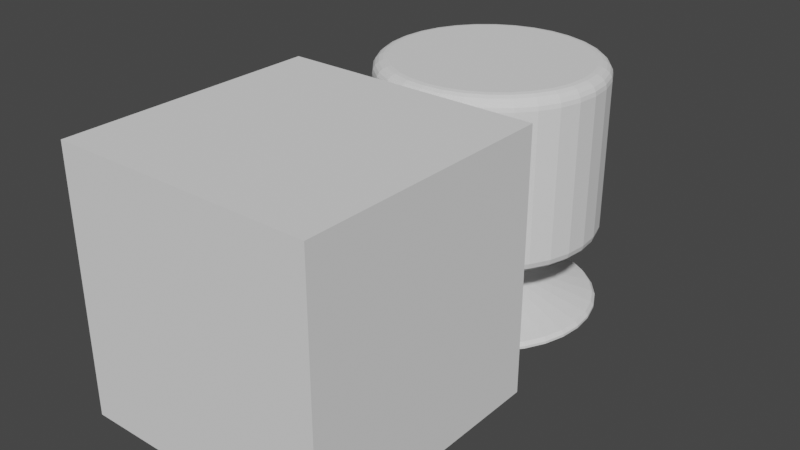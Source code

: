 # Source: cantina_stool_short.blend  (saved by Blender 3.6.11; exported with 4.5.12 LTS)
import bpy
from mathutils import Matrix  # noqa: F401  (used for matrix-valued properties, if any)

bpy.ops.wm.read_factory_settings(use_empty=True)
scene = bpy.context.scene
scene.name = 'Scene'

# ---- collections
col_collection = bpy.data.collections.new('Collection'); scene.collection.children.link(col_collection)

# ---- world
world_world = bpy.data.worlds.new('World'); scene.world = world_world
world_world.use_nodes = True; world_world.node_tree.nodes.clear()
_N = world_world.node_tree.nodes; _L = world_world.node_tree.links
n0 = _N.new('ShaderNodeOutputWorld'); n0.name = 'World Output'; n0.location = (300, 300)
n1 = _N.new('ShaderNodeBackground'); n1.name = 'Background'; n1.location = (10, 300)
n1.inputs[0].default_value = (0.05088, 0.05088, 0.05088, 1.0)
_L.new(n1.outputs[0], n0.inputs[0])
n0.is_active_output = True
world_world.color = (0.05088, 0.05088, 0.05088)
world_world.use_sun_shadow = False
world_world.sun_shadow_jitter_overblur = 0.0

# ---- meshes
me_cone_001 = bpy.data.meshes.new('Cone.001')
me_cone_001.from_pydata([(6.655e-10, 0.2025, -2.794e-09), (0.03951, 0.1986, -2.794e-09), (0.0775, 0.1871, -2.794e-09), (0.1125, 0.1684, -2.794e-09), (0.1432, 0.1432, -2.794e-09), (0.1684, 0.1125, -2.794e-09), (0.1871, 0.0775, -2.794e-09), (0.1986, 0.03951, -2.794e-09), (0.2025, -1.192e-07, -2.794e-09), (0.1986, -0.03951, -2.794e-09), (0.1871, -0.0775, -2.794e-09), (0.1684, -0.1125, -2.794e-09), (0.1432, -0.1432, -2.794e-09), (0.1125, -0.1684, -2.794e-09), (0.0775, -0.1871, -2.794e-09), (0.03951, -0.1986, -2.794e-09), (6.655e-10, -0.2025, -2.794e-09), (-0.03951, -0.1986, -2.794e-09), (-0.0775, -0.1871, -2.794e-09), (-0.1125, -0.1684, -2.794e-09), (-0.1432, -0.1432, -2.794e-09), (-0.1684, -0.1125, -2.794e-09), (-0.1871, -0.0775, -2.794e-09), (-0.1986, -0.03951, -2.794e-09), (-0.2025, -1.192e-07, -2.794e-09), (-0.1986, 0.03951, -2.794e-09), (-0.1871, 0.0775, -2.794e-09), (-0.1684, 0.1125, -2.794e-09), (-0.1432, 0.1432, -2.794e-09), (-0.1125, 0.1684, -2.794e-09), (-0.0775, 0.1871, -2.794e-09), (-0.03951, 0.1986, -2.794e-09), (6.389e-10, 0.2025, 0.004574), (6.102e-10, 0.1974, 0.01094), (0.0385, 0.1936, 0.01094), (0.03951, 0.1986, 0.004574), (0.07553, 0.1823, 0.01094), (0.0775, 0.1871, 0.004574), (0.1097, 0.1641, 0.01094), (0.1125, 0.1684, 0.004574), (0.1396, 0.1396, 0.01094), (0.1432, 0.1432, 0.004574), (0.1641, 0.1097, 0.01094), (0.1684, 0.1125, 0.004574), (0.1823, 0.07553, 0.01094), (0.1871, 0.0775, 0.004574), (0.1936, 0.0385, 0.01094), (0.1986, 0.03951, 0.004574), (0.1974, -1.192e-07, 0.01094), (0.2025, -1.192e-07, 0.004574), (0.1936, -0.0385, 0.01094), (0.1986, -0.03951, 0.004574), (0.1823, -0.07553, 0.01094), (0.1871, -0.0775, 0.004574), (0.1641, -0.1097, 0.01094), (0.1684, -0.1125, 0.004574), (0.1396, -0.1396, 0.01094), (0.1432, -0.1432, 0.004574), (0.1097, -0.1641, 0.01094), (0.1125, -0.1684, 0.004574), (0.07553, -0.1823, 0.01094), (0.0775, -0.1871, 0.004574), (0.0385, -0.1936, 0.01094), (0.03951, -0.1986, 0.004574), (6.102e-10, -0.1974, 0.01094), (6.389e-10, -0.2025, 0.004574), (-0.0385, -0.1936, 0.01094), (-0.03951, -0.1986, 0.004574), (-0.07553, -0.1823, 0.01094), (-0.0775, -0.1871, 0.004574), (-0.1097, -0.1641, 0.01094), (-0.1125, -0.1684, 0.004574), (-0.1396, -0.1396, 0.01094), (-0.1432, -0.1432, 0.004574), (-0.1641, -0.1097, 0.01094), (-0.1684, -0.1125, 0.004574), (-0.1823, -0.07553, 0.01094), (-0.1871, -0.0775, 0.004574), (-0.1936, -0.0385, 0.01094), (-0.1986, -0.03951, 0.004574), (-0.1974, -1.192e-07, 0.01094), (-0.2025, -1.192e-07, 0.004574), (-0.1936, 0.0385, 0.01094), (-0.1986, 0.03951, 0.004574), (-0.1823, 0.07553, 0.01094), (-0.1871, 0.0775, 0.004574), (-0.1641, 0.1097, 0.01094), (-0.1684, 0.1125, 0.004574), (-0.1396, 0.1396, 0.01094), (-0.1432, 0.1432, 0.004574), (-0.1097, 0.1641, 0.01094), (-0.1125, 0.1684, 0.004574), (-0.07553, 0.1823, 0.01094), (-0.0775, 0.1871, 0.004574), (-0.0385, 0.1936, 0.01094), (-0.03951, 0.1986, 0.004574), (-0.01255, 0.01879, 0.1407), (0.004408, -0.02216, 0.1407), (0.02087, 0.008646, 0.1407), (0.004408, 0.02216, 0.1407), (-0.02087, 0.008646, 0.1407), (0.01879, -0.01255, 0.1407), (0.01598, -0.01598, 0.1407), (-0.004408, -0.02216, 0.1407), (-0.008646, -0.02087, 0.1407), (0.02216, -0.004408, 0.1407), (0.02087, -0.008646, 0.1407), (-0.008646, 0.02087, 0.1407), (0.01255, 0.01879, 0.1407), (-0.02087, -0.008646, 0.1407), (-0.02216, -0.004408, 0.1407), (-0.004408, 0.02216, 0.1407), (6.344e-10, 0.02259, 0.1407), (6.344e-10, -0.02259, 0.1407), (-0.02259, -1.192e-07, 0.1407), (0.01598, 0.01598, 0.1407), (0.01879, 0.01255, 0.1407), (-0.02216, 0.004408, 0.1407), (0.008646, 0.02087, 0.1407), (0.01255, -0.01879, 0.1407), (-0.01255, -0.01879, 0.1407), (-0.01598, -0.01598, 0.1407), (0.02216, 0.004408, 0.1407), (-0.01879, -0.01255, 0.1407), (-0.01598, 0.01598, 0.1407), (-0.01879, 0.01255, 0.1407), (0.02259, -1.192e-07, 0.1407), (0.008646, -0.02087, 0.1407), (0.008646, -0.02087, 0.07986), (0.01564, -0.03777, 0.05725), (0.0107, -0.02582, 0.06597), (0.02259, -1.192e-07, 0.07986), (0.04088, -1.192e-07, 0.05725), (0.02795, -1.192e-07, 0.06597), (-0.03399, 0.02271, 0.05725), (-0.01879, 0.01255, 0.07986), (-0.02324, 0.01553, 0.06597), (-0.01598, 0.01598, 0.07986), (-0.02891, 0.02891, 0.05725), (-0.01976, 0.01976, 0.06597), (-0.01879, -0.01255, 0.07986), (-0.03399, -0.02271, 0.05725), (-0.02324, -0.01553, 0.06597), (0.04009, 0.007975, 0.05725), (0.02216, 0.004408, 0.07986), (0.02741, 0.005452, 0.06597), (-0.01598, -0.01598, 0.07986), (-0.02891, -0.02891, 0.05725), (-0.01976, -0.01976, 0.06597), (-0.02271, -0.03399, 0.05725), (-0.01255, -0.01879, 0.07986), (-0.01553, -0.02324, 0.06597), (0.02271, -0.03399, 0.05725), (0.01255, -0.01879, 0.07986), (0.01553, -0.02324, 0.06597), (0.01564, 0.03777, 0.05725), (0.008646, 0.02087, 0.07986), (0.0107, 0.02582, 0.06597), (-0.04009, 0.007975, 0.05725), (-0.02216, 0.004408, 0.07986), (-0.02741, 0.005452, 0.06597), (0.03399, 0.02271, 0.05725), (0.01879, 0.01255, 0.07986), (0.02324, 0.01553, 0.06597), (0.01598, 0.01598, 0.07986), (0.02891, 0.02891, 0.05725), (0.01976, 0.01976, 0.06597), (-0.02259, -1.192e-07, 0.07986), (-0.04088, -1.192e-07, 0.05725), (-0.02795, -1.192e-07, 0.06597), (6.344e-10, -0.02259, 0.07986), (6.344e-10, -0.04088, 0.05725), (6.344e-10, -0.02795, 0.06597), (6.344e-10, 0.02259, 0.07986), (6.344e-10, 0.04088, 0.05725), (6.344e-10, 0.02795, 0.06597), (-0.007975, 0.04009, 0.05725), (-0.004408, 0.02216, 0.07986), (-0.005453, 0.02741, 0.06597), (-0.02216, -0.004408, 0.07986), (-0.04009, -0.007975, 0.05725), (-0.02741, -0.005453, 0.06597), (-0.03777, -0.01564, 0.05725), (-0.02087, -0.008646, 0.07986), (-0.02582, -0.0107, 0.06597), (0.01255, 0.01879, 0.07986), (0.02271, 0.03399, 0.05725), (0.01553, 0.02324, 0.06597), (-0.01564, 0.03777, 0.05725), (-0.008646, 0.02087, 0.07986), (-0.0107, 0.02582, 0.06597), (0.02087, -0.008646, 0.07986), (0.03777, -0.01564, 0.05725), (0.02582, -0.0107, 0.06597), (0.04009, -0.007975, 0.05725), (0.02216, -0.004408, 0.07986), (0.02741, -0.005453, 0.06597), (-0.01564, -0.03777, 0.05725), (-0.008646, -0.02087, 0.07986), (-0.0107, -0.02582, 0.06597), (-0.004408, -0.02216, 0.07986), (-0.007975, -0.04009, 0.05725), (-0.005453, -0.02741, 0.06597), (0.01598, -0.01598, 0.07986), (0.02891, -0.02891, 0.05725), (0.01976, -0.01976, 0.06597), (0.03399, -0.02271, 0.05725), (0.01879, -0.01255, 0.07986), (0.02324, -0.01553, 0.06597), (-0.02087, 0.008646, 0.07986), (-0.03777, 0.01564, 0.05725), (-0.02582, 0.0107, 0.06597), (0.004408, 0.02216, 0.07986), (0.007975, 0.04009, 0.05725), (0.005453, 0.02741, 0.06597), (0.02087, 0.008646, 0.07986), (0.03777, 0.01564, 0.05725), (0.02582, 0.0107, 0.06597), (0.004408, -0.02216, 0.07986), (0.007975, -0.04009, 0.05725), (0.005453, -0.02741, 0.06597), (-0.02271, 0.03399, 0.05725), (-0.01255, 0.01879, 0.07986), (-0.01553, 0.02324, 0.06597), (-0.09669, 0.1447, 0.4492), (-0.111, 0.1661, 0.4255), (-0.1011, 0.1513, 0.448), (-0.1051, 0.1573, 0.4446), (-0.1083, 0.1621, 0.4394), (-0.1103, 0.1651, 0.4328), (0.03395, -0.1707, 0.4492), (0.03898, -0.196, 0.4255), (0.03551, -0.1785, 0.448), (0.03691, -0.1856, 0.4446), (0.03802, -0.1912, 0.4394), (0.03874, -0.1947, 0.4328), (0.1608, 0.0666, 0.4492), (0.1846, 0.07647, 0.4255), (0.1682, 0.06965, 0.448), (0.1748, 0.0724, 0.4446), (0.1801, 0.07459, 0.4394), (0.1834, 0.07599, 0.4328), (0.03395, 0.1707, 0.4492), (0.03898, 0.196, 0.4255), (0.03551, 0.1785, 0.448), (0.03691, 0.1856, 0.4446), (0.03802, 0.1912, 0.4394), (0.03874, 0.1947, 0.4328), (-0.1846, 0.07647, 0.4255), (-0.1608, 0.0666, 0.4492), (-0.1834, 0.07599, 0.4328), (-0.1801, 0.07459, 0.4394), (-0.1748, 0.0724, 0.4446), (-0.1682, 0.06965, 0.448), (0.1447, -0.09669, 0.4492), (0.1661, -0.111, 0.4255), (0.1513, -0.1011, 0.448), (0.1573, -0.1051, 0.4446), (0.1621, -0.1083, 0.4394), (0.1651, -0.1103, 0.4328), (0.1413, -0.1413, 0.4255), (0.1231, -0.1231, 0.4492), (0.1404, -0.1404, 0.4328), (0.1378, -0.1378, 0.4394), (0.1338, -0.1338, 0.4446), (0.1287, -0.1287, 0.448), (-0.03395, -0.1707, 0.4492), (-0.03898, -0.196, 0.4255), (-0.03551, -0.1785, 0.448), (-0.03691, -0.1856, 0.4446), (-0.03802, -0.1912, 0.4394), (-0.03874, -0.1947, 0.4328), (-0.07647, -0.1846, 0.4255), (-0.0666, -0.1608, 0.4492), (-0.07599, -0.1835, 0.4328), (-0.07459, -0.1801, 0.4394), (-0.0724, -0.1748, 0.4446), (-0.06965, -0.1682, 0.448), (0.1707, -0.03395, 0.4492), (0.196, -0.03898, 0.4255), (0.1785, -0.03551, 0.448), (0.1856, -0.03691, 0.4446), (0.1912, -0.03802, 0.4394), (0.1947, -0.03874, 0.4328), (0.1846, -0.07647, 0.4255), (0.1608, -0.0666, 0.4492), (0.1834, -0.07599, 0.4328), (0.1801, -0.07459, 0.4394), (0.1748, -0.0724, 0.4446), (0.1682, -0.06965, 0.448), (-0.07647, 0.1846, 0.4255), (-0.0666, 0.1608, 0.4492), (-0.07599, 0.1834, 0.4328), (-0.07459, 0.1801, 0.4394), (-0.0724, 0.1748, 0.4446), (-0.06965, 0.1682, 0.448), (0.111, 0.1661, 0.4255), (0.09669, 0.1447, 0.4492), (0.1103, 0.1651, 0.4328), (0.1083, 0.1621, 0.4394), (0.1051, 0.1573, 0.4446), (0.1011, 0.1513, 0.448), (-0.1608, -0.0666, 0.4492), (-0.1846, -0.07647, 0.4255), (-0.1682, -0.06965, 0.448), (-0.1748, -0.0724, 0.4446), (-0.1801, -0.07459, 0.4394), (-0.1834, -0.07599, 0.4328), (-0.196, -0.03898, 0.4255), (-0.1707, -0.03395, 0.4492), (-0.1947, -0.03874, 0.4328), (-0.1912, -0.03802, 0.4394), (-0.1856, -0.03691, 0.4446), (-0.1785, -0.03551, 0.448), (-0.03395, 0.1707, 0.4492), (-0.03898, 0.196, 0.4255), (-0.03551, 0.1785, 0.448), (-0.03691, 0.1856, 0.4446), (-0.03802, 0.1912, 0.4394), (-0.03874, 0.1947, 0.4328), (1.28e-09, 0.1998, 0.4255), (1.365e-09, 0.174, 0.4492), (1.282e-09, 0.1986, 0.4328), (1.294e-09, 0.1949, 0.4394), (1.317e-09, 0.1892, 0.4446), (1.329e-09, 0.182, 0.448), (1.28e-09, -0.1998, 0.4255), (1.365e-09, -0.174, 0.4492), (1.282e-09, -0.1986, 0.4328), (1.294e-09, -0.1949, 0.4394), (1.317e-09, -0.1892, 0.4446), (1.329e-09, -0.182, 0.448), (-0.1998, -1.192e-07, 0.4255), (-0.174, -1.192e-07, 0.4492), (-0.1986, -1.192e-07, 0.4328), (-0.1949, -1.192e-07, 0.4394), (-0.1892, -1.192e-07, 0.4446), (-0.182, -1.192e-07, 0.448), (0.1231, 0.1231, 0.4492), (0.1413, 0.1413, 0.4255), (0.1287, 0.1287, 0.448), (0.1338, 0.1338, 0.4446), (0.1378, 0.1378, 0.4394), (0.1404, 0.1404, 0.4328), (0.1447, 0.09669, 0.4492), (0.1661, 0.111, 0.4255), (0.1513, 0.1011, 0.448), (0.1573, 0.1051, 0.4446), (0.1621, 0.1083, 0.4394), (0.1651, 0.1103, 0.4328), (-0.1707, 0.03395, 0.4492), (-0.196, 0.03898, 0.4255), (-0.1785, 0.03551, 0.448), (-0.1856, 0.03691, 0.4446), (-0.1912, 0.03802, 0.4394), (-0.1947, 0.03874, 0.4328), (0.07647, 0.1846, 0.4255), (0.0666, 0.1608, 0.4492), (0.07599, 0.1834, 0.4328), (0.07459, 0.1801, 0.4394), (0.0724, 0.1748, 0.4446), (0.06965, 0.1682, 0.448), (0.111, -0.1661, 0.4255), (0.09669, -0.1447, 0.4492), (0.1103, -0.1651, 0.4328), (0.1083, -0.1621, 0.4394), (0.1051, -0.1573, 0.4446), (0.1011, -0.1513, 0.448), (-0.09669, -0.1447, 0.4492), (-0.111, -0.1661, 0.4255), (-0.1011, -0.1513, 0.448), (-0.1051, -0.1573, 0.4446), (-0.1083, -0.1621, 0.4394), (-0.1103, -0.1651, 0.4328), (-0.1231, -0.1231, 0.4492), (-0.1413, -0.1413, 0.4255), (-0.1287, -0.1287, 0.448), (-0.1338, -0.1338, 0.4446), (-0.1378, -0.1378, 0.4394), (-0.1404, -0.1404, 0.4328), (0.1707, 0.03395, 0.4492), (0.196, 0.03898, 0.4255), (0.1785, 0.03551, 0.448), (0.1856, 0.03691, 0.4446), (0.1912, 0.03802, 0.4394), (0.1947, 0.03874, 0.4328), (-0.1447, -0.09669, 0.4492), (-0.1661, -0.111, 0.4255), (-0.1513, -0.1011, 0.448), (-0.1573, -0.1051, 0.4446), (-0.1621, -0.1083, 0.4394), (-0.1651, -0.1103, 0.4328), (-0.1413, 0.1413, 0.4255), (-0.1231, 0.1231, 0.4492), (-0.1404, 0.1404, 0.4328), (-0.1378, 0.1378, 0.4394), (-0.1338, 0.1338, 0.4446), (-0.1287, 0.1287, 0.448), (-0.1447, 0.09669, 0.4492), (-0.1661, 0.111, 0.4255), (-0.1513, 0.1011, 0.448), (-0.1573, 0.1051, 0.4446), (-0.1621, 0.1083, 0.4394), (-0.1651, 0.1103, 0.4328), (0.1998, -1.192e-07, 0.4255), (0.174, -1.192e-07, 0.4492), (0.1986, -1.192e-07, 0.4328), (0.1949, -1.192e-07, 0.4394), (0.1892, -1.192e-07, 0.4446), (0.182, -1.192e-07, 0.448), (0.0666, -0.1608, 0.4492), (0.07647, -0.1846, 0.4255), (0.06965, -0.1682, 0.448), (0.0724, -0.1748, 0.4446), (0.07459, -0.1801, 0.4394), (0.07599, -0.1835, 0.4328), (-0.111, 0.1661, 0.1608), (-0.09882, 0.1479, 0.1407), (-0.1094, 0.1637, 0.1508), (-0.1049, 0.157, 0.1434), (0.03898, -0.196, 0.1608), (0.0347, -0.1744, 0.1407), (0.03841, -0.1931, 0.1508), (0.03684, -0.1852, 0.1434), (0.1846, 0.07647, 0.1608), (0.1643, 0.06807, 0.1407), (0.1819, 0.07534, 0.1508), (0.1745, 0.07227, 0.1434), (0.03898, 0.196, 0.1608), (0.0347, 0.1744, 0.1407), (0.03841, 0.1931, 0.1508), (0.03684, 0.1852, 0.1434), (-0.1643, 0.06807, 0.1407), (-0.1846, 0.07647, 0.1608), (-0.1745, 0.07227, 0.1434), (-0.1819, 0.07534, 0.1508), (0.1661, -0.111, 0.1608), (0.1479, -0.09882, 0.1407), (0.1637, -0.1094, 0.1508), (0.157, -0.1049, 0.1434), (0.1258, -0.1258, 0.1407), (0.1413, -0.1413, 0.1608), (0.1335, -0.1335, 0.1434), (0.1392, -0.1392, 0.1508), (-0.03898, -0.196, 0.1608), (-0.0347, -0.1744, 0.1407), (-0.03841, -0.1931, 0.1508), (-0.03684, -0.1852, 0.1434), (-0.06807, -0.1643, 0.1407), (-0.07647, -0.1846, 0.1608), (-0.07227, -0.1745, 0.1434), (-0.07534, -0.1819, 0.1508), (0.196, -0.03898, 0.1608), (0.1744, -0.0347, 0.1407), (0.1931, -0.03841, 0.1508), (0.1852, -0.03684, 0.1434), (0.1643, -0.06807, 0.1407), (0.1846, -0.07647, 0.1608), (0.1745, -0.07227, 0.1434), (0.1819, -0.07534, 0.1508), (-0.06807, 0.1643, 0.1407), (-0.07647, 0.1846, 0.1608), (-0.07227, 0.1745, 0.1434), (-0.07534, 0.1819, 0.1508), (0.09882, 0.1479, 0.1407), (0.111, 0.1661, 0.1608), (0.1049, 0.157, 0.1434), (0.1094, 0.1637, 0.1508), (-0.1846, -0.07647, 0.1608), (-0.1643, -0.06807, 0.1407), (-0.1819, -0.07534, 0.1508), (-0.1745, -0.07227, 0.1434), (-0.1744, -0.0347, 0.1407), (-0.196, -0.03898, 0.1608), (-0.1852, -0.03684, 0.1434), (-0.1931, -0.03841, 0.1508), (-0.03898, 0.196, 0.1608), (-0.0347, 0.1744, 0.1407), (-0.03841, 0.1931, 0.1508), (-0.03684, 0.1852, 0.1434), (1.2e-09, 0.1779, 0.1407), (1.28e-09, 0.1998, 0.1608), (1.235e-09, 0.1888, 0.1434), (1.27e-09, 0.1969, 0.1508), (1.2e-09, -0.1779, 0.1407), (1.28e-09, -0.1998, 0.1608), (1.235e-09, -0.1888, 0.1434), (1.27e-09, -0.1969, 0.1508), (-0.1779, -1.192e-07, 0.1407), (-0.1998, -1.192e-07, 0.1608), (-0.1888, -1.192e-07, 0.1434), (-0.1969, -1.192e-07, 0.1508), (0.1413, 0.1413, 0.1608), (0.1258, 0.1258, 0.1407), (0.1392, 0.1392, 0.1508), (0.1335, 0.1335, 0.1434), (0.1661, 0.111, 0.1608), (0.1479, 0.09882, 0.1407), (0.1637, 0.1094, 0.1508), (0.157, 0.1049, 0.1434), (-0.196, 0.03898, 0.1608), (-0.1744, 0.0347, 0.1407), (-0.1931, 0.03841, 0.1508), (-0.1852, 0.03684, 0.1434), (0.06807, 0.1643, 0.1407), (0.07647, 0.1846, 0.1608), (0.07227, 0.1745, 0.1434), (0.07534, 0.1819, 0.1508), (0.09882, -0.1479, 0.1407), (0.111, -0.1661, 0.1608), (0.1049, -0.157, 0.1434), (0.1094, -0.1637, 0.1508), (-0.111, -0.1661, 0.1608), (-0.09882, -0.1479, 0.1407), (-0.1094, -0.1637, 0.1508), (-0.1049, -0.157, 0.1434), (-0.1413, -0.1413, 0.1608), (-0.1258, -0.1258, 0.1407), (-0.1392, -0.1392, 0.1508), (-0.1335, -0.1335, 0.1434), (0.196, 0.03898, 0.1608), (0.1744, 0.0347, 0.1407), (0.1931, 0.03841, 0.1508), (0.1852, 0.03684, 0.1434), (-0.1661, -0.111, 0.1608), (-0.1479, -0.09882, 0.1407), (-0.1637, -0.1094, 0.1508), (-0.157, -0.1049, 0.1434), (-0.1258, 0.1258, 0.1407), (-0.1413, 0.1413, 0.1608), (-0.1335, 0.1335, 0.1434), (-0.1392, 0.1392, 0.1508), (-0.1661, 0.111, 0.1608), (-0.1479, 0.09882, 0.1407), (-0.1637, 0.1094, 0.1508), (-0.157, 0.1049, 0.1434), (0.1779, -1.192e-07, 0.1407), (0.1998, -1.192e-07, 0.1608), (0.1888, -1.192e-07, 0.1434), (0.1969, -1.192e-07, 0.1508), (0.07647, -0.1846, 0.1608), (0.06807, -0.1643, 0.1407), (0.07534, -0.1819, 0.1508), (0.07227, -0.1745, 0.1434)], [], [(176, 94, 92, 188), (35, 37, 2, 1), (37, 39, 3, 2), (39, 41, 4, 3), (41, 43, 5, 4), (43, 45, 6, 5), (45, 47, 7, 6), (47, 49, 8, 7), (49, 51, 9, 8), (51, 53, 10, 9), (53, 55, 11, 10), (55, 57, 12, 11), (57, 59, 13, 12), (59, 61, 14, 13), (61, 63, 15, 14), (63, 65, 16, 15), (65, 67, 17, 16), (67, 69, 18, 17), (69, 71, 19, 18), (71, 73, 20, 19), (73, 75, 21, 20), (75, 77, 22, 21), (77, 79, 23, 22), (79, 81, 24, 23), (81, 83, 25, 24), (83, 85, 26, 25), (85, 87, 27, 26), (87, 89, 28, 27), (89, 91, 29, 28), (91, 93, 30, 29), (170, 218, 97, 113), (93, 95, 31, 30), (95, 32, 0, 31), (31, 0, 1, 2, 3, 4, 5, 6, 7, 8, 9, 10, 11, 12, 13, 14, 15, 16, 17, 18, 19, 20, 21, 22, 23, 24, 25, 26, 27, 28, 29, 30), (179, 183, 109, 110), (156, 212, 99, 118), (189, 222, 96, 107), (197, 68, 66, 201), (200, 170, 113, 103), (167, 179, 110, 114), (164, 185, 108, 115), (177, 189, 107, 111), (192, 52, 50, 194), (198, 200, 103, 104), (216, 44, 42, 161), (165, 40, 38, 186), (203, 207, 101, 102), (152, 58, 56, 204), (159, 167, 114, 117), (162, 164, 115, 116), (209, 159, 117, 100), (153, 203, 102, 119), (150, 198, 104, 120), (138, 88, 86, 134), (146, 150, 120, 121), (131, 144, 122, 126), (182, 76, 74, 141), (221, 90, 88, 138), (194, 50, 48, 132), (174, 33, 94, 176), (129, 60, 58, 152), (183, 140, 123, 109), (222, 137, 124, 96), (195, 131, 126, 105), (33, 34, 35, 32), (34, 36, 37, 35), (36, 38, 39, 37), (38, 40, 41, 39), (40, 42, 43, 41), (42, 44, 45, 43), (44, 46, 47, 45), (46, 48, 49, 47), (48, 50, 51, 49), (50, 52, 53, 51), (52, 54, 55, 53), (54, 56, 57, 55), (56, 58, 59, 57), (58, 60, 61, 59), (60, 62, 63, 61), (62, 64, 65, 63), (64, 66, 67, 65), (66, 68, 69, 67), (68, 70, 71, 69), (70, 72, 73, 71), (72, 74, 75, 73), (74, 76, 77, 75), (76, 78, 79, 77), (78, 80, 81, 79), (80, 82, 83, 81), (82, 84, 85, 83), (84, 86, 87, 85), (86, 88, 89, 87), (88, 90, 91, 89), (90, 92, 93, 91), (92, 94, 95, 93), (94, 33, 32, 95), (32, 35, 1, 0), (180, 78, 76, 182), (215, 162, 116, 98), (149, 70, 68, 197), (212, 173, 112, 99), (219, 62, 60, 129), (168, 80, 78, 180), (213, 34, 33, 174), (191, 195, 105, 106), (206, 54, 52, 192), (158, 82, 80, 168), (161, 42, 40, 165), (210, 84, 82, 158), (201, 66, 64, 171), (207, 191, 106, 101), (135, 209, 100, 125), (188, 92, 90, 221), (141, 74, 72, 147), (173, 177, 111, 112), (143, 46, 44, 216), (140, 146, 121, 123), (144, 215, 98, 122), (186, 38, 36, 155), (185, 156, 118, 108), (137, 135, 125, 124), (134, 86, 84, 210), (204, 56, 54, 206), (132, 48, 46, 143), (147, 72, 70, 149), (128, 153, 119, 127), (171, 64, 62, 219), (155, 36, 34, 213), (192, 194, 196, 193), (193, 196, 195, 191), (204, 206, 208, 205), (205, 208, 207, 203), (144, 131, 133, 145), (145, 133, 132, 143), (138, 134, 136, 139), (139, 136, 135, 137), (150, 146, 148, 151), (151, 148, 147, 149), (177, 173, 175, 178), (178, 175, 174, 176), (180, 182, 184, 181), (181, 184, 183, 179), (156, 185, 187, 157), (157, 187, 186, 155), (189, 177, 178, 190), (190, 178, 176, 188), (198, 150, 151, 199), (199, 151, 149, 197), (159, 209, 211, 160), (160, 211, 210, 158), (162, 215, 217, 163), (163, 217, 216, 161), (215, 144, 145, 217), (217, 145, 143, 216), (153, 128, 130, 154), (154, 130, 129, 152), (179, 167, 169, 181), (181, 169, 168, 180), (191, 207, 208, 193), (193, 208, 206, 192), (167, 159, 160, 169), (169, 160, 158, 168), (173, 212, 214, 175), (175, 214, 213, 174), (212, 156, 157, 214), (214, 157, 155, 213), (203, 153, 154, 205), (205, 154, 152, 204), (209, 135, 136, 211), (211, 136, 134, 210), (219, 129, 130, 220), (220, 130, 128, 218), (194, 132, 133, 196), (196, 133, 131, 195), (218, 170, 172, 220), (220, 172, 171, 219), (188, 221, 223, 190), (190, 223, 222, 189), (165, 186, 187, 166), (166, 187, 185, 164), (164, 162, 163, 166), (166, 163, 161, 165), (146, 140, 142, 148), (148, 142, 141, 147), (137, 222, 223, 139), (139, 223, 221, 138), (182, 141, 142, 184), (184, 142, 140, 183), (170, 200, 202, 172), (172, 202, 201, 171), (197, 201, 202, 199), (199, 202, 200, 198), (218, 128, 127, 97), (485, 420, 231, 326), (500, 489, 332, 351), (492, 465, 296, 339), (436, 457, 284, 255), (452, 537, 404, 279), (444, 485, 326, 267), (98, 116, 497, 425), (105, 126, 536, 453), (473, 468, 303, 308), (505, 428, 243, 356), (103, 113, 484, 445), (449, 444, 267, 272), (461, 416, 225, 290), (101, 106, 456, 437), (96, 124, 528, 417), (433, 500, 351, 248), (109, 123, 525, 469), (540, 509, 362, 411), (441, 436, 255, 260), (529, 532, 399, 392), (520, 424, 237, 381), (457, 452, 279, 284), (468, 524, 387, 303), (516, 512, 369, 375), (97, 127, 541, 421), (524, 516, 375, 387), (496, 492, 339, 345), (465, 505, 356, 296), (481, 476, 315, 320), (537, 520, 381, 404), (99, 112, 480, 429), (112, 111, 477, 480), (126, 122, 521, 536), (125, 100, 432, 533), (424, 496, 345, 237), (117, 114, 488, 501), (115, 108, 464, 493), (102, 101, 437, 440), (104, 103, 445, 448), (118, 99, 429, 504), (111, 107, 460, 477), (489, 473, 308, 332), (532, 433, 248, 399), (106, 105, 453, 456), (120, 104, 448, 513), (512, 449, 272, 369), (113, 97, 421, 484), (119, 102, 440, 508), (107, 96, 417, 460), (100, 117, 501, 432), (114, 110, 472, 488), (127, 119, 508, 541), (509, 441, 260, 362), (124, 125, 533, 528), (428, 481, 320, 243), (476, 461, 290, 315), (110, 109, 469, 472), (121, 120, 513, 517), (122, 98, 425, 521), (123, 121, 517, 525), (116, 115, 493, 497), (108, 118, 504, 464), (420, 540, 411, 231), (273, 368, 370, 277), (277, 370, 371, 276), (276, 371, 372, 275), (275, 372, 373, 274), (274, 373, 369, 272), (393, 224, 226, 397), (397, 226, 227, 396), (396, 227, 228, 395), (395, 228, 229, 394), (394, 229, 225, 392), (249, 398, 400, 253), (253, 400, 401, 252), (252, 401, 402, 251), (251, 402, 403, 250), (250, 403, 399, 248), (285, 254, 256, 289), (289, 256, 257, 288), (288, 257, 258, 287), (287, 258, 259, 286), (286, 259, 255, 284), (279, 404, 406, 283), (283, 406, 407, 282), (282, 407, 408, 281), (281, 408, 409, 280), (280, 409, 405, 278), (363, 410, 412, 367), (367, 412, 413, 366), (366, 413, 414, 365), (365, 414, 415, 364), (364, 415, 411, 362), (368, 374, 376, 370), (370, 376, 377, 371), (371, 377, 378, 372), (372, 378, 379, 373), (373, 379, 375, 369), (339, 296, 298, 343), (343, 298, 299, 342), (342, 299, 300, 341), (341, 300, 301, 340), (340, 301, 297, 338), (374, 386, 388, 376), (376, 388, 389, 377), (377, 389, 390, 378), (378, 390, 391, 379), (379, 391, 387, 375), (231, 411, 415, 235), (235, 415, 414, 234), (234, 414, 413, 233), (233, 413, 412, 232), (232, 412, 410, 230), (291, 314, 316, 295), (295, 316, 317, 294), (294, 317, 318, 293), (293, 318, 319, 292), (292, 319, 315, 290), (261, 363, 367, 265), (265, 367, 366, 264), (264, 366, 365, 263), (263, 365, 364, 262), (262, 364, 362, 260), (284, 279, 283, 286), (286, 283, 282, 287), (287, 282, 281, 288), (288, 281, 280, 289), (289, 280, 278, 285), (321, 242, 244, 325), (325, 244, 245, 324), (324, 245, 246, 323), (323, 246, 247, 322), (322, 247, 243, 320), (327, 266, 268, 331), (331, 268, 269, 330), (330, 269, 270, 329), (329, 270, 271, 328), (328, 271, 267, 326), (290, 225, 229, 292), (292, 229, 228, 293), (293, 228, 227, 294), (294, 227, 226, 295), (295, 226, 224, 291), (338, 344, 346, 340), (340, 346, 347, 341), (341, 347, 348, 342), (342, 348, 349, 343), (343, 349, 345, 339), (344, 236, 238, 346), (346, 238, 239, 347), (347, 239, 240, 348), (348, 240, 241, 349), (349, 241, 237, 345), (357, 297, 301, 361), (361, 301, 300, 360), (360, 300, 299, 359), (359, 299, 298, 358), (358, 298, 296, 356), (230, 327, 331, 232), (232, 331, 330, 233), (233, 330, 329, 234), (234, 329, 328, 235), (235, 328, 326, 231), (333, 350, 352, 337), (337, 352, 353, 336), (336, 353, 354, 335), (335, 354, 355, 334), (334, 355, 351, 332), (309, 333, 337, 313), (313, 337, 336, 312), (312, 336, 335, 311), (311, 335, 334, 310), (310, 334, 332, 308), (242, 357, 361, 244), (244, 361, 360, 245), (245, 360, 359, 246), (246, 359, 358, 247), (247, 358, 356, 243), (314, 321, 325, 316), (316, 325, 324, 317), (317, 324, 323, 318), (318, 323, 322, 319), (319, 322, 320, 315), (350, 249, 253, 352), (352, 253, 252, 353), (353, 252, 251, 354), (354, 251, 250, 355), (355, 250, 248, 351), (236, 380, 382, 238), (238, 382, 383, 239), (239, 383, 384, 240), (240, 384, 385, 241), (241, 385, 381, 237), (303, 387, 391, 307), (307, 391, 390, 306), (306, 390, 389, 305), (305, 389, 388, 304), (304, 388, 386, 302), (272, 267, 271, 274), (274, 271, 270, 275), (275, 270, 269, 276), (276, 269, 268, 277), (277, 268, 266, 273), (260, 255, 259, 262), (262, 259, 258, 263), (263, 258, 257, 264), (264, 257, 256, 265), (265, 256, 254, 261), (308, 303, 307, 310), (310, 307, 306, 311), (311, 306, 305, 312), (312, 305, 304, 313), (313, 304, 302, 309), (380, 405, 409, 382), (382, 409, 408, 383), (383, 408, 407, 384), (384, 407, 406, 385), (385, 406, 404, 381), (392, 399, 403, 394), (394, 403, 402, 395), (395, 402, 401, 396), (396, 401, 400, 397), (397, 400, 398, 393), (273, 266, 327, 230, 410, 363, 261, 254, 285, 278, 405, 380, 236, 344, 338, 297, 357, 242, 321, 314, 291, 224, 393, 398, 249, 350, 333, 309, 302, 386, 374, 368), (449, 512, 514, 451), (451, 514, 515, 450), (450, 515, 513, 448), (529, 416, 418, 531), (531, 418, 419, 530), (530, 419, 417, 528), (433, 532, 534, 435), (435, 534, 535, 434), (434, 535, 533, 432), (457, 436, 438, 459), (459, 438, 439, 458), (458, 439, 437, 456), (453, 536, 538, 455), (455, 538, 539, 454), (454, 539, 537, 452), (509, 540, 542, 511), (511, 542, 543, 510), (510, 543, 541, 508), (512, 516, 518, 514), (514, 518, 519, 515), (515, 519, 517, 513), (493, 464, 466, 495), (495, 466, 467, 494), (494, 467, 465, 492), (516, 524, 526, 518), (518, 526, 527, 519), (519, 527, 525, 517), (421, 541, 543, 423), (423, 543, 542, 422), (422, 542, 540, 420), (461, 476, 478, 463), (463, 478, 479, 462), (462, 479, 477, 460), (441, 509, 511, 443), (443, 511, 510, 442), (442, 510, 508, 440), (456, 453, 455, 458), (458, 455, 454, 459), (459, 454, 452, 457), (481, 428, 430, 483), (483, 430, 431, 482), (482, 431, 429, 480), (485, 444, 446, 487), (487, 446, 447, 486), (486, 447, 445, 484), (460, 417, 419, 462), (462, 419, 418, 463), (463, 418, 416, 461), (492, 496, 498, 494), (494, 498, 499, 495), (495, 499, 497, 493), (496, 424, 426, 498), (498, 426, 427, 499), (499, 427, 425, 497), (505, 465, 467, 507), (507, 467, 466, 506), (506, 466, 464, 504), (420, 485, 487, 422), (422, 487, 486, 423), (423, 486, 484, 421), (489, 500, 502, 491), (491, 502, 503, 490), (490, 503, 501, 488), (473, 489, 491, 475), (475, 491, 490, 474), (474, 490, 488, 472), (428, 505, 507, 430), (430, 507, 506, 431), (431, 506, 504, 429), (476, 481, 483, 478), (478, 483, 482, 479), (479, 482, 480, 477), (500, 433, 435, 502), (502, 435, 434, 503), (503, 434, 432, 501), (424, 520, 522, 426), (426, 522, 523, 427), (427, 523, 521, 425), (469, 525, 527, 471), (471, 527, 526, 470), (470, 526, 524, 468), (448, 445, 447, 450), (450, 447, 446, 451), (451, 446, 444, 449), (440, 437, 439, 442), (442, 439, 438, 443), (443, 438, 436, 441), (472, 469, 471, 474), (474, 471, 470, 475), (475, 470, 468, 473), (520, 537, 539, 522), (522, 539, 538, 523), (523, 538, 536, 521), (528, 533, 535, 530), (530, 535, 534, 531), (531, 534, 532, 529), (416, 529, 392, 225)])
_uv = me_cone_001.uv_layers.new(name='UVMap')
_uv.uv.foreach_set('vector', [0.3061, 0.3195, 0.3058, 0.328, 0.3076, 0.3442, 0.3063, 0.3267, 0.3036, 0.2957, 0.2981, 0.2804, 0.2936, 0.2804, 0.3028, 0.2956, 0.2981, 0.2804, 0.3038, 0.2637, 0.3029, 0.2634, 0.2936, 0.2804, 0.3038, 0.2637, 0.3057, 0.2444, 0.3041, 0.2442, 0.3029, 0.2634, 0.3057, 0.2444, 0.3077, 0.2236, 0.3071, 0.2245, 0.3041, 0.2442, 0.3077, 0.2236, 0.3056, 0.2016, 0.3032, 0.2083, 0.3071, 0.2245, 0.3056, 0.2016, 0.3036, 0.1513, 0.3011, 0.1525, 0.3032, 0.2083, 0.3036, 0.1513, 0.2792, 0.0543, 0.2843, 0.09241, 0.3011, 0.1525, 0.2792, 0.0543, 0.277, 0.1468, 0.2783, 0.1454, 0.2843, 0.09241, 0.277, 0.1468, 0.2868, 0.1905, 0.2895, 0.1923, 0.2783, 0.1454, 0.2868, 0.1905, 0.2922, 0.2185, 0.2931, 0.2184, 0.2895, 0.1923, 0.2922, 0.2185, 0.3031, 0.2427, 0.3059, 0.2418, 0.2931, 0.2184, 0.3031, 0.2427, 0.3093, 0.2654, 0.3106, 0.2653, 0.3059, 0.2418, 0.3093, 0.2654, 0.3208, 0.285, 0.3259, 0.2856, 0.3106, 0.2653, 0.3208, 0.285, 0.3185, 0.3004, 0.3194, 0.3006, 0.3259, 0.2856, 0.3185, 0.3004, 0.3193, 0.3167, 0.3201, 0.3168, 0.3194, 0.3006, 0.3193, 0.3167, 0.3228, 0.3326, 0.3241, 0.3327, 0.3201, 0.3168, 0.3228, 0.3326, 0.3281, 0.3478, 0.3323, 0.3479, 0.3241, 0.3327, 0.3281, 0.3478, 0.3218, 0.3645, 0.3228, 0.3648, 0.3323, 0.3479, 0.3218, 0.3645, 0.3205, 0.3836, 0.322, 0.384, 0.3228, 0.3648, 0.3205, 0.3836, 0.3183, 0.4041, 0.3189, 0.4036, 0.322, 0.384, 0.3183, 0.4041, 0.3205, 0.4262, 0.3229, 0.4211, 0.3189, 0.4036, 0.3205, 0.4262, 0.3238, 0.4766, 0.326, 0.4824, 0.3229, 0.4211, 0.3238, 0.4766, 0.3411, 0.5337, 0.3455, 0.5686, 0.326, 0.4824, 0.3411, 0.5337, 0.3465, 0.4809, 0.3473, 0.4883, 0.3455, 0.5686, 0.3465, 0.4809, 0.338, 0.4382, 0.3356, 0.4379, 0.3473, 0.4883, 0.338, 0.4382, 0.3329, 0.4097, 0.3321, 0.4102, 0.3356, 0.4379, 0.3329, 0.4097, 0.322, 0.3857, 0.3192, 0.3868, 0.3321, 0.4102, 0.322, 0.3857, 0.3159, 0.3629, 0.3146, 0.3631, 0.3192, 0.3868, 0.3159, 0.3629, 0.3045, 0.3433, 0.2996, 0.3428, 0.3146, 0.3631, 0.3305, 0.3115, 0.3298, 0.3064, 0.3443, 0.3031, 0.3456, 0.3099, 0.3045, 0.3433, 0.3058, 0.3279, 0.3045, 0.3278, 0.2996, 0.3428, 0.3058, 0.3279, 0.3061, 0.3118, 0.3053, 0.3118, 0.3045, 0.3278, 0.3045, 0.3278, 0.3053, 0.3118, 0.3028, 0.2956, 0.2936, 0.2804, 0.3029, 0.2634, 0.3041, 0.2442, 0.3071, 0.2245, 0.3032, 0.2083, 0.3011, 0.1525, 0.2843, 0.09241, 0.2783, 0.1454, 0.2895, 0.1923, 0.2931, 0.2184, 0.3059, 0.2418, 0.3106, 0.2653, 0.3259, 0.2856, 0.3194, 0.3006, 0.3201, 0.3168, 0.3241, 0.3327, 0.3323, 0.3479, 0.3228, 0.3648, 0.322, 0.384, 0.3189, 0.4036, 0.3229, 0.4211, 0.326, 0.4824, 0.3455, 0.5686, 0.3473, 0.4883, 0.3356, 0.4379, 0.3321, 0.4102, 0.3192, 0.3868, 0.3146, 0.3631, 0.2996, 0.3428, 0.319, 0.3388, 0.3223, 0.3369, 0.3284, 0.3442, 0.3224, 0.3468, 0.2947, 0.3045, 0.2942, 0.3095, 0.2795, 0.3094, 0.2807, 0.3027, 0.2968, 0.3247, 0.299, 0.3291, 0.287, 0.3352, 0.2834, 0.3294, 0.3216, 0.3264, 0.3255, 0.3477, 0.3228, 0.3322, 0.3214, 0.3197, 0.3307, 0.3166, 0.3305, 0.3115, 0.3456, 0.3099, 0.3456, 0.3168, 0.3154, 0.3396, 0.319, 0.3388, 0.3224, 0.3468, 0.3161, 0.3481, 0.2973, 0.2956, 0.2957, 0.2999, 0.2831, 0.2964, 0.2867, 0.2907, 0.2953, 0.3198, 0.2968, 0.3247, 0.2834, 0.3294, 0.2809, 0.3231, 0.3191, 0.2783, 0.2871, 0.1882, 0.2818, 0.1489, 0.3179, 0.2772, 0.3303, 0.3216, 0.3307, 0.3166, 0.3456, 0.3168, 0.3444, 0.3235, 0.2987, 0.2823, 0.3048, 0.1955, 0.3065, 0.2227, 0.2981, 0.2845, 0.2985, 0.2878, 0.3055, 0.2445, 0.3033, 0.2636, 0.3007, 0.2934, 0.3239, 0.2932, 0.3209, 0.2901, 0.3281, 0.2822, 0.3335, 0.2861, 0.3194, 0.2924, 0.3097, 0.2649, 0.3025, 0.2428, 0.3193, 0.2866, 0.3117, 0.3395, 0.3154, 0.3396, 0.3161, 0.3481, 0.3095, 0.348, 0.2997, 0.292, 0.2973, 0.2956, 0.2867, 0.2907, 0.2913, 0.2858, 0.308, 0.3383, 0.3117, 0.3395, 0.3095, 0.348, 0.3031, 0.3466, 0.3264, 0.2971, 0.3239, 0.2932, 0.3335, 0.2861, 0.3381, 0.291, 0.3292, 0.3263, 0.3303, 0.3216, 0.3444, 0.3235, 0.342, 0.3298, 0.3065, 0.3395, 0.3227, 0.3854, 0.3314, 0.4097, 0.3066, 0.3445, 0.3275, 0.3305, 0.3292, 0.3263, 0.342, 0.3298, 0.3384, 0.3355, 0.3099, 0.2866, 0.3061, 0.2874, 0.3027, 0.2794, 0.3091, 0.2781, 0.3239, 0.3448, 0.3213, 0.4307, 0.3194, 0.4046, 0.3253, 0.3426, 0.3063, 0.3337, 0.3155, 0.3633, 0.3227, 0.3854, 0.3065, 0.3395, 0.3179, 0.2772, 0.2818, 0.1489, 0.2852, 0.1053, 0.3106, 0.2802, 0.304, 0.3126, 0.3055, 0.312, 0.3058, 0.328, 0.3061, 0.3195, 0.3193, 0.2993, 0.3176, 0.284, 0.3097, 0.2649, 0.3194, 0.2924, 0.3223, 0.3369, 0.3252, 0.3341, 0.3338, 0.3404, 0.3284, 0.3442, 0.299, 0.3291, 0.3016, 0.333, 0.2917, 0.3401, 0.287, 0.3352, 0.3137, 0.2867, 0.3099, 0.2866, 0.3091, 0.2781, 0.3156, 0.2782, 0.3055, 0.312, 0.303, 0.2962, 0.3036, 0.2957, 0.3061, 0.3118, 0.303, 0.2962, 0.3009, 0.2805, 0.2981, 0.2804, 0.3036, 0.2957, 0.3009, 0.2805, 0.3033, 0.2636, 0.3038, 0.2637, 0.2981, 0.2804, 0.3033, 0.2636, 0.3055, 0.2445, 0.3057, 0.2444, 0.3038, 0.2637, 0.3055, 0.2445, 0.3065, 0.2227, 0.3077, 0.2236, 0.3057, 0.2444, 0.3065, 0.2227, 0.3048, 0.1955, 0.3056, 0.2016, 0.3077, 0.2236, 0.3048, 0.1955, 0.2999, 0.1524, 0.3036, 0.1513, 0.3056, 0.2016, 0.2999, 0.1524, 0.2852, 0.1053, 0.2792, 0.0543, 0.3036, 0.1513, 0.2852, 0.1053, 0.2818, 0.1489, 0.277, 0.1468, 0.2792, 0.0543, 0.2818, 0.1489, 0.2871, 0.1882, 0.2868, 0.1905, 0.277, 0.1468, 0.2871, 0.1882, 0.2936, 0.218, 0.2922, 0.2185, 0.2868, 0.1905, 0.2936, 0.218, 0.3025, 0.2428, 0.3031, 0.2427, 0.2922, 0.2185, 0.3025, 0.2428, 0.3097, 0.2649, 0.3093, 0.2654, 0.3031, 0.2427, 0.3097, 0.2649, 0.3176, 0.284, 0.3208, 0.285, 0.3093, 0.2654, 0.3176, 0.284, 0.319, 0.3003, 0.3185, 0.3004, 0.3208, 0.285, 0.319, 0.3003, 0.3199, 0.3165, 0.3193, 0.3167, 0.3185, 0.3004, 0.3199, 0.3165, 0.3228, 0.3322, 0.3228, 0.3326, 0.3193, 0.3167, 0.3228, 0.3322, 0.3255, 0.3477, 0.3281, 0.3478, 0.3228, 0.3326, 0.3255, 0.3477, 0.3222, 0.3645, 0.3218, 0.3645, 0.3281, 0.3478, 0.3222, 0.3645, 0.3208, 0.3834, 0.3205, 0.3836, 0.3218, 0.3645, 0.3208, 0.3834, 0.3194, 0.4046, 0.3183, 0.4041, 0.3205, 0.3836, 0.3194, 0.4046, 0.3213, 0.4307, 0.3205, 0.4262, 0.3183, 0.4041, 0.3213, 0.4307, 0.3261, 0.4695, 0.3238, 0.4766, 0.3205, 0.4262, 0.3261, 0.4695, 0.3371, 0.4991, 0.3411, 0.5337, 0.3238, 0.4766, 0.3371, 0.4991, 0.3417, 0.4731, 0.3465, 0.4809, 0.3411, 0.5337, 0.3417, 0.4731, 0.3373, 0.4389, 0.338, 0.4382, 0.3465, 0.4809, 0.3373, 0.4389, 0.3314, 0.4097, 0.3329, 0.4097, 0.338, 0.4382, 0.3314, 0.4097, 0.3227, 0.3854, 0.322, 0.3857, 0.3329, 0.4097, 0.3227, 0.3854, 0.3155, 0.3633, 0.3159, 0.3629, 0.322, 0.3857, 0.3155, 0.3633, 0.3076, 0.3442, 0.3045, 0.3433, 0.3159, 0.3629, 0.3076, 0.3442, 0.3058, 0.328, 0.3058, 0.3279, 0.3045, 0.3433, 0.3058, 0.328, 0.3055, 0.312, 0.3061, 0.3118, 0.3058, 0.3279, 0.3061, 0.3118, 0.3036, 0.2957, 0.3028, 0.2956, 0.3053, 0.3118, 0.3196, 0.3463, 0.3261, 0.4695, 0.3213, 0.4307, 0.3239, 0.3448, 0.3026, 0.2892, 0.2997, 0.292, 0.2913, 0.2858, 0.2967, 0.282, 0.3236, 0.333, 0.3222, 0.3645, 0.3255, 0.3477, 0.3216, 0.3264, 0.2942, 0.3095, 0.2944, 0.3147, 0.2795, 0.3163, 0.2795, 0.3094, 0.3194, 0.3064, 0.319, 0.3003, 0.3176, 0.284, 0.3193, 0.2993, 0.3163, 0.3492, 0.3371, 0.4991, 0.3261, 0.4695, 0.3196, 0.3463, 0.3037, 0.3058, 0.303, 0.2962, 0.3055, 0.312, 0.304, 0.3126, 0.3175, 0.2879, 0.3137, 0.2867, 0.3156, 0.2782, 0.322, 0.2796, 0.3194, 0.2816, 0.2936, 0.218, 0.2871, 0.1882, 0.3191, 0.2783, 0.3121, 0.3483, 0.3417, 0.4731, 0.3371, 0.4991, 0.3163, 0.3492, 0.2981, 0.2845, 0.3065, 0.2227, 0.3055, 0.2445, 0.2985, 0.2878, 0.3097, 0.346, 0.3373, 0.4389, 0.3417, 0.4731, 0.3121, 0.3483, 0.3214, 0.3197, 0.3228, 0.3322, 0.3199, 0.3165, 0.3213, 0.3131, 0.3209, 0.2901, 0.3175, 0.2879, 0.322, 0.2796, 0.3281, 0.2822, 0.3046, 0.3361, 0.308, 0.3383, 0.3031, 0.3466, 0.2971, 0.344, 0.3063, 0.3267, 0.3076, 0.3442, 0.3155, 0.3633, 0.3063, 0.3337, 0.3253, 0.3426, 0.3194, 0.4046, 0.3208, 0.3834, 0.3236, 0.3377, 0.2944, 0.3147, 0.2953, 0.3198, 0.2809, 0.3231, 0.2795, 0.3163, 0.3027, 0.2813, 0.2999, 0.1524, 0.3048, 0.1955, 0.2987, 0.2823, 0.3252, 0.3341, 0.3275, 0.3305, 0.3384, 0.3355, 0.3338, 0.3404, 0.3061, 0.2874, 0.3026, 0.2892, 0.2967, 0.282, 0.3027, 0.2794, 0.3007, 0.2934, 0.3033, 0.2636, 0.3009, 0.2805, 0.3014, 0.2991, 0.2957, 0.2999, 0.2947, 0.3045, 0.2807, 0.3027, 0.2831, 0.2964, 0.3016, 0.333, 0.3046, 0.3361, 0.2971, 0.344, 0.2917, 0.3401, 0.3066, 0.3445, 0.3314, 0.4097, 0.3373, 0.4389, 0.3097, 0.346, 0.3193, 0.2866, 0.3025, 0.2428, 0.2936, 0.218, 0.3194, 0.2816, 0.3106, 0.2802, 0.2852, 0.1053, 0.2999, 0.1524, 0.3027, 0.2813, 0.3236, 0.3377, 0.3208, 0.3834, 0.3222, 0.3645, 0.3236, 0.333, 0.3284, 0.3016, 0.3264, 0.2971, 0.3381, 0.291, 0.3418, 0.2968, 0.3213, 0.3131, 0.3199, 0.3165, 0.319, 0.3003, 0.3194, 0.3064, 0.3014, 0.2991, 0.3009, 0.2805, 0.303, 0.2962, 0.3037, 0.3058, 0.3191, 0.2783, 0.3179, 0.2772, 0.3137, 0.2841, 0.3166, 0.2857, 0.3166, 0.2857, 0.3137, 0.2841, 0.3137, 0.2867, 0.3175, 0.2879, 0.3193, 0.2866, 0.3194, 0.2816, 0.3191, 0.2882, 0.321, 0.2918, 0.321, 0.2918, 0.3191, 0.2882, 0.3209, 0.2901, 0.3239, 0.2932, 0.3061, 0.2874, 0.3099, 0.2866, 0.3099, 0.2843, 0.3061, 0.2851, 0.3061, 0.2851, 0.3099, 0.2843, 0.3106, 0.2802, 0.3027, 0.2813, 0.3065, 0.3395, 0.3066, 0.3445, 0.307, 0.3381, 0.3047, 0.3345, 0.3047, 0.3345, 0.307, 0.3381, 0.3046, 0.3361, 0.3016, 0.333, 0.3292, 0.3263, 0.3275, 0.3305, 0.3247, 0.3326, 0.3253, 0.3282, 0.3253, 0.3282, 0.3247, 0.3326, 0.3236, 0.3377, 0.3236, 0.333, 0.2953, 0.3198, 0.2944, 0.3147, 0.2999, 0.3138, 0.3007, 0.3194, 0.3007, 0.3194, 0.2999, 0.3138, 0.304, 0.3126, 0.3061, 0.3195, 0.3196, 0.3463, 0.3239, 0.3448, 0.3213, 0.3391, 0.3187, 0.3413, 0.3187, 0.3413, 0.3213, 0.3391, 0.3223, 0.3369, 0.319, 0.3388, 0.2947, 0.3045, 0.2957, 0.2999, 0.2991, 0.2979, 0.2988, 0.3028, 0.2988, 0.3028, 0.2991, 0.2979, 0.3007, 0.2934, 0.3014, 0.2991, 0.2968, 0.3247, 0.2953, 0.3198, 0.3007, 0.3194, 0.3019, 0.3249, 0.3019, 0.3249, 0.3007, 0.3194, 0.3061, 0.3195, 0.3063, 0.3267, 0.3303, 0.3216, 0.3292, 0.3263, 0.3253, 0.3282, 0.3257, 0.3232, 0.3257, 0.3232, 0.3253, 0.3282, 0.3236, 0.333, 0.3216, 0.3264, 0.3117, 0.3395, 0.308, 0.3383, 0.3097, 0.3404, 0.3125, 0.3422, 0.3125, 0.3422, 0.3097, 0.3404, 0.3097, 0.346, 0.3121, 0.3483, 0.2997, 0.292, 0.3026, 0.2892, 0.3032, 0.2873, 0.3009, 0.29, 0.3009, 0.29, 0.3032, 0.2873, 0.2987, 0.2823, 0.2981, 0.2845, 0.3026, 0.2892, 0.3061, 0.2874, 0.3061, 0.2851, 0.3032, 0.2873, 0.3032, 0.2873, 0.3061, 0.2851, 0.3027, 0.2813, 0.2987, 0.2823, 0.3264, 0.2971, 0.3284, 0.3016, 0.3236, 0.3013, 0.3224, 0.2962, 0.3224, 0.2962, 0.3236, 0.3013, 0.3193, 0.2993, 0.3194, 0.2924, 0.319, 0.3388, 0.3154, 0.3396, 0.3158, 0.3424, 0.3187, 0.3413, 0.3187, 0.3413, 0.3158, 0.3424, 0.3163, 0.3492, 0.3196, 0.3463, 0.3175, 0.2879, 0.3209, 0.2901, 0.3191, 0.2882, 0.3166, 0.2857, 0.3166, 0.2857, 0.3191, 0.2882, 0.3194, 0.2816, 0.3191, 0.2783, 0.3154, 0.3396, 0.3117, 0.3395, 0.3125, 0.3422, 0.3158, 0.3424, 0.3158, 0.3424, 0.3125, 0.3422, 0.3121, 0.3483, 0.3163, 0.3492, 0.2944, 0.3147, 0.2942, 0.3095, 0.2991, 0.3082, 0.2999, 0.3138, 0.2999, 0.3138, 0.2991, 0.3082, 0.3037, 0.3058, 0.304, 0.3126, 0.2942, 0.3095, 0.2947, 0.3045, 0.2988, 0.3028, 0.2991, 0.3082, 0.2991, 0.3082, 0.2988, 0.3028, 0.3014, 0.2991, 0.3037, 0.3058, 0.3239, 0.2932, 0.3264, 0.2971, 0.3224, 0.2962, 0.321, 0.2918, 0.321, 0.2918, 0.3224, 0.2962, 0.3194, 0.2924, 0.3193, 0.2866, 0.308, 0.3383, 0.3046, 0.3361, 0.307, 0.3381, 0.3097, 0.3404, 0.3097, 0.3404, 0.307, 0.3381, 0.3066, 0.3445, 0.3097, 0.346, 0.3194, 0.3064, 0.3193, 0.2993, 0.3236, 0.3013, 0.3245, 0.3067, 0.3245, 0.3067, 0.3236, 0.3013, 0.3284, 0.3016, 0.3298, 0.3064, 0.3179, 0.2772, 0.3106, 0.2802, 0.3099, 0.2843, 0.3137, 0.2841, 0.3137, 0.2841, 0.3099, 0.2843, 0.3099, 0.2866, 0.3137, 0.2867, 0.3298, 0.3064, 0.3305, 0.3115, 0.3251, 0.3123, 0.3245, 0.3067, 0.3245, 0.3067, 0.3251, 0.3123, 0.3213, 0.3131, 0.3194, 0.3064, 0.3063, 0.3267, 0.3063, 0.3337, 0.3033, 0.3299, 0.3019, 0.3249, 0.3019, 0.3249, 0.3033, 0.3299, 0.299, 0.3291, 0.2968, 0.3247, 0.2985, 0.2878, 0.3007, 0.2934, 0.2991, 0.2979, 0.2994, 0.2935, 0.2994, 0.2935, 0.2991, 0.2979, 0.2957, 0.2999, 0.2973, 0.2956, 0.2973, 0.2956, 0.2997, 0.292, 0.3009, 0.29, 0.2994, 0.2935, 0.2994, 0.2935, 0.3009, 0.29, 0.2981, 0.2845, 0.2985, 0.2878, 0.3275, 0.3305, 0.3252, 0.3341, 0.3232, 0.3363, 0.3247, 0.3326, 0.3247, 0.3326, 0.3232, 0.3363, 0.3253, 0.3426, 0.3236, 0.3377, 0.3016, 0.333, 0.299, 0.3291, 0.3033, 0.3299, 0.3047, 0.3345, 0.3047, 0.3345, 0.3033, 0.3299, 0.3063, 0.3337, 0.3065, 0.3395, 0.3239, 0.3448, 0.3253, 0.3426, 0.3232, 0.3363, 0.3213, 0.3391, 0.3213, 0.3391, 0.3232, 0.3363, 0.3252, 0.3341, 0.3223, 0.3369, 0.3305, 0.3115, 0.3307, 0.3166, 0.3256, 0.3178, 0.3251, 0.3123, 0.3251, 0.3123, 0.3256, 0.3178, 0.3214, 0.3197, 0.3213, 0.3131, 0.3216, 0.3264, 0.3214, 0.3197, 0.3256, 0.3178, 0.3257, 0.3232, 0.3257, 0.3232, 0.3256, 0.3178, 0.3307, 0.3166, 0.3303, 0.3216, 0.3298, 0.3064, 0.3284, 0.3016, 0.3418, 0.2968, 0.3443, 0.3031, 0.808, 0.7499, 0.8241, 0.729, 0.9565, 0.8224, 0.9263, 0.8669, 0.6341, 0.7731, 0.6453, 0.7886, 0.4738, 0.9626, 0.449, 0.8939, 0.7744, 0.5756, 0.7496, 0.584, 0.7045, 0.4406, 0.7548, 0.4348, 0.8619, 0.6315, 0.865, 0.6067, 0.9816, 0.5781, 0.9941, 0.625, 0.8671, 0.5837, 0.8682, 0.5628, 0.9313, 0.4987, 0.9606, 0.5354, 0.7896, 0.7682, 0.808, 0.7499, 0.9263, 0.8669, 0.8885, 0.9069, 0.2967, 0.282, 0.2913, 0.2858, 0.1466, 0.1101, 0.1892, 0.08153, 0.3156, 0.2782, 0.3091, 0.2781, 0.2869, 0.05184, 0.3381, 0.05185, 0.6613, 0.7992, 0.6808, 0.8049, 0.6105, 0.9977, 0.5429, 0.9864, 0.7257, 0.595, 0.7031, 0.6089, 0.6075, 0.478, 0.655, 0.4551, 0.3456, 0.3168, 0.3456, 0.3099, 0.5729, 0.2874, 0.5729, 0.3389, 0.7692, 0.7834, 0.7896, 0.7682, 0.8885, 0.9069, 0.8438, 0.941, 0.6493, 0.6649, 0.6378, 0.687, 0.4638, 0.6437, 0.4904, 0.5923, 0.3281, 0.2822, 0.322, 0.2796, 0.3884, 0.0619, 0.4358, 0.0816, 0.287, 0.3352, 0.2917, 0.3401, 0.1467, 0.516, 0.1105, 0.4796, 0.6281, 0.754, 0.6341, 0.7731, 0.449, 0.8939, 0.4368, 0.8265, 0.3284, 0.3442, 0.3338, 0.3404, 0.4786, 0.5161, 0.4359, 0.5446, 0.8376, 0.7062, 0.8484, 0.6821, 0.9925, 0.7248, 0.9787, 0.7746, 0.8564, 0.6568, 0.8619, 0.6315, 0.9941, 0.625, 0.9977, 0.6745, 0.6303, 0.7097, 0.627, 0.7322, 0.4359, 0.7616, 0.4453, 0.7004, 0.8468, 0.564, 0.8236, 0.566, 0.8512, 0.4495, 0.8942, 0.4699, 0.865, 0.6067, 0.8671, 0.5837, 0.9606, 0.5354, 0.9816, 0.5781, 0.6808, 0.8049, 0.7025, 0.8058, 0.6753, 0.9977, 0.6105, 0.9977, 0.7249, 0.8026, 0.7474, 0.795, 0.7929, 0.9683, 0.7364, 0.9875, 0.3443, 0.3031, 0.3418, 0.2968, 0.5432, 0.1894, 0.5629, 0.2369, 0.7025, 0.8058, 0.7249, 0.8026, 0.7364, 0.9875, 0.6753, 0.9977, 0.7993, 0.5697, 0.7744, 0.5756, 0.7548, 0.4348, 0.8042, 0.4377, 0.7496, 0.584, 0.7257, 0.595, 0.655, 0.4551, 0.7045, 0.4406, 0.6825, 0.6254, 0.6644, 0.6442, 0.524, 0.5471, 0.5635, 0.5088, 0.8682, 0.5628, 0.8468, 0.564, 0.8942, 0.4699, 0.9313, 0.4987, 0.2795, 0.3094, 0.2795, 0.3163, 0.05225, 0.3387, 0.05224, 0.2873, 0.2795, 0.3163, 0.2809, 0.3231, 0.06227, 0.3892, 0.05225, 0.3387, 0.3091, 0.2781, 0.3027, 0.2794, 0.2366, 0.06186, 0.2869, 0.05184, 0.2971, 0.344, 0.3031, 0.3466, 0.2367, 0.5643, 0.1894, 0.5446, 0.8236, 0.566, 0.7993, 0.5697, 0.8042, 0.4377, 0.8512, 0.4495, 0.3095, 0.348, 0.3161, 0.3481, 0.3383, 0.5743, 0.287, 0.5743, 0.2867, 0.2907, 0.2831, 0.2964, 0.08185, 0.1893, 0.1103, 0.1465, 0.3335, 0.2861, 0.3281, 0.2822, 0.4358, 0.0816, 0.4785, 0.1102, 0.3444, 0.3235, 0.3456, 0.3168, 0.5729, 0.3389, 0.5629, 0.3894, 0.2807, 0.3027, 0.2795, 0.3094, 0.05224, 0.2873, 0.06224, 0.2368, 0.2809, 0.3231, 0.2834, 0.3294, 0.08196, 0.4368, 0.06227, 0.3892, 0.6453, 0.7886, 0.6613, 0.7992, 0.5429, 0.9864, 0.4738, 0.9626, 0.627, 0.7322, 0.6281, 0.754, 0.4368, 0.8265, 0.4359, 0.7616, 0.322, 0.2796, 0.3156, 0.2782, 0.3381, 0.05185, 0.3884, 0.0619, 0.342, 0.3298, 0.3444, 0.3235, 0.5629, 0.3894, 0.5433, 0.4369, 0.7474, 0.795, 0.7692, 0.7834, 0.8438, 0.941, 0.7929, 0.9683, 0.3456, 0.3099, 0.3443, 0.3031, 0.5629, 0.2369, 0.5729, 0.2874, 0.3381, 0.291, 0.3335, 0.2861, 0.4785, 0.1102, 0.5147, 0.1466, 0.2834, 0.3294, 0.287, 0.3352, 0.1105, 0.4796, 0.08196, 0.4368, 0.3031, 0.3466, 0.3095, 0.348, 0.287, 0.5743, 0.2367, 0.5643, 0.3161, 0.3481, 0.3224, 0.3468, 0.3886, 0.5643, 0.3383, 0.5743, 0.3418, 0.2968, 0.3381, 0.291, 0.5147, 0.1466, 0.5432, 0.1894, 0.8484, 0.6821, 0.8564, 0.6568, 0.9977, 0.6745, 0.9925, 0.7248, 0.2917, 0.3401, 0.2971, 0.344, 0.1894, 0.5446, 0.1467, 0.516, 0.7031, 0.6089, 0.6825, 0.6254, 0.5635, 0.5088, 0.6075, 0.478, 0.6644, 0.6442, 0.6493, 0.6649, 0.4904, 0.5923, 0.524, 0.5471, 0.3224, 0.3468, 0.3284, 0.3442, 0.4359, 0.5446, 0.3886, 0.5643, 0.3384, 0.3355, 0.342, 0.3298, 0.5433, 0.4369, 0.5148, 0.4797, 0.3027, 0.2794, 0.2967, 0.282, 0.1892, 0.08153, 0.2366, 0.06186, 0.3338, 0.3404, 0.3384, 0.3355, 0.5148, 0.4797, 0.4786, 0.5161, 0.2913, 0.2858, 0.2867, 0.2907, 0.1103, 0.1465, 0.1466, 0.1101, 0.2831, 0.2964, 0.2807, 0.3027, 0.06224, 0.2368, 0.08185, 0.1893, 0.8241, 0.729, 0.8376, 0.7062, 0.9787, 0.7746, 0.9565, 0.8224, 0.8737, 0.05443, 0.8458, 0.04289, 0.8479, 0.03609, 0.877, 0.04817, 0.877, 0.04817, 0.8479, 0.03609, 0.85, 0.02938, 0.8803, 0.04198, 0.8803, 0.04198, 0.85, 0.02938, 0.852, 0.02278, 0.8836, 0.0359, 0.8836, 0.0359, 0.852, 0.02278, 0.8539, 0.01626, 0.8868, 0.02988, 0.8868, 0.02988, 0.8539, 0.01626, 0.8559, 0.009684, 0.89, 0.02383, 0.6483, 0.1748, 0.6483, 0.2049, 0.6413, 0.2056, 0.6413, 0.1741, 0.6413, 0.1741, 0.6413, 0.2056, 0.6343, 0.2063, 0.6343, 0.1734, 0.6343, 0.1734, 0.6343, 0.2063, 0.6274, 0.207, 0.6274, 0.1728, 0.6274, 0.1728, 0.6274, 0.207, 0.6206, 0.2077, 0.6206, 0.1721, 0.6206, 0.1721, 0.6206, 0.2077, 0.6138, 0.2083, 0.6138, 0.1714, 0.6657, 0.1174, 0.6542, 0.1453, 0.6474, 0.1432, 0.6594, 0.1141, 0.6594, 0.1141, 0.6474, 0.1432, 0.6407, 0.1412, 0.6532, 0.1108, 0.6532, 0.1108, 0.6407, 0.1412, 0.6341, 0.1392, 0.6471, 0.1076, 0.6471, 0.1076, 0.6341, 0.1392, 0.6275, 0.1372, 0.6411, 0.1043, 0.6411, 0.1043, 0.6275, 0.1372, 0.621, 0.1352, 0.635, 0.1011, 0.9367, 0.2624, 0.9483, 0.2346, 0.9551, 0.2366, 0.943, 0.2657, 0.943, 0.2657, 0.9551, 0.2366, 0.9618, 0.2386, 0.9492, 0.269, 0.9492, 0.269, 0.9618, 0.2386, 0.9684, 0.2406, 0.9553, 0.2723, 0.9553, 0.2723, 0.9684, 0.2406, 0.9749, 0.2426, 0.9613, 0.2755, 0.9613, 0.2755, 0.9749, 0.2426, 0.9815, 0.2446, 0.9674, 0.2787, 0.947, 0.3095, 0.9209, 0.3358, 0.9165, 0.3304, 0.9416, 0.3051, 0.9416, 0.3051, 0.9165, 0.3304, 0.9121, 0.3251, 0.9363, 0.3008, 0.9363, 0.3008, 0.9121, 0.3251, 0.9077, 0.3198, 0.931, 0.2964, 0.931, 0.2964, 0.9077, 0.3198, 0.9033, 0.3143, 0.9255, 0.292, 0.9255, 0.292, 0.9033, 0.3143, 0.8987, 0.3088, 0.92, 0.2874, 0.9541, 0.1749, 0.9482, 0.1453, 0.955, 0.1433, 0.9612, 0.1742, 0.9612, 0.1742, 0.955, 0.1433, 0.9618, 0.1413, 0.9682, 0.1735, 0.9682, 0.1735, 0.9618, 0.1413, 0.9684, 0.1392, 0.975, 0.1728, 0.975, 0.1728, 0.9684, 0.1392, 0.9749, 0.1373, 0.9818, 0.1722, 0.9818, 0.1722, 0.9749, 0.1373, 0.9815, 0.1353, 0.9887, 0.1715, 0.8458, 0.04289, 0.8163, 0.03701, 0.817, 0.02994, 0.8479, 0.03609, 0.8479, 0.03609, 0.817, 0.02994, 0.8177, 0.02295, 0.85, 0.02938, 0.85, 0.02938, 0.8177, 0.02295, 0.8184, 0.01609, 0.852, 0.02278, 0.852, 0.02278, 0.8184, 0.01609, 0.8191, 0.009304, 0.8539, 0.01626, 0.8539, 0.01626, 0.8191, 0.009304, 0.8197, 0.002472, 0.8559, 0.009684, 0.7827, 0.3773, 0.7465, 0.3701, 0.7485, 0.3636, 0.7834, 0.3705, 0.7834, 0.3705, 0.7485, 0.3636, 0.7505, 0.357, 0.784, 0.3637, 0.784, 0.3637, 0.7505, 0.357, 0.7525, 0.3504, 0.7847, 0.3569, 0.7847, 0.3569, 0.7525, 0.3504, 0.7545, 0.3437, 0.7854, 0.3499, 0.7854, 0.3499, 0.7545, 0.3437, 0.7566, 0.3369, 0.7861, 0.3428, 0.8163, 0.03701, 0.7862, 0.03699, 0.7855, 0.02992, 0.817, 0.02994, 0.817, 0.02994, 0.7855, 0.02992, 0.7848, 0.02293, 0.8177, 0.02295, 0.8177, 0.02295, 0.7848, 0.02293, 0.7842, 0.01607, 0.8184, 0.01609, 0.8184, 0.01609, 0.7842, 0.01607, 0.7835, 0.00928, 0.8191, 0.009304, 0.8191, 0.009304, 0.7835, 0.00928, 0.7828, 0.002448, 0.8197, 0.002472, 0.9673, 0.1012, 0.9815, 0.1353, 0.9749, 0.1373, 0.9613, 0.1044, 0.9613, 0.1044, 0.9749, 0.1373, 0.9684, 0.1392, 0.9553, 0.1076, 0.9553, 0.1076, 0.9684, 0.1392, 0.9618, 0.1413, 0.9492, 0.1109, 0.9492, 0.1109, 0.9618, 0.1413, 0.955, 0.1433, 0.943, 0.1142, 0.943, 0.1142, 0.955, 0.1433, 0.9482, 0.1453, 0.9367, 0.1175, 0.6542, 0.2345, 0.6657, 0.2623, 0.6594, 0.2656, 0.6474, 0.2365, 0.6474, 0.2365, 0.6594, 0.2656, 0.6533, 0.269, 0.6407, 0.2386, 0.6407, 0.2386, 0.6533, 0.269, 0.6472, 0.2722, 0.6341, 0.2406, 0.6341, 0.2406, 0.6472, 0.2722, 0.6412, 0.2754, 0.6275, 0.2425, 0.6275, 0.2425, 0.6412, 0.2754, 0.6351, 0.2787, 0.621, 0.2445, 0.9541, 0.205, 0.9541, 0.1749, 0.9612, 0.1742, 0.9612, 0.2057, 0.9612, 0.2057, 0.9612, 0.1742, 0.9682, 0.1735, 0.9682, 0.2064, 0.9682, 0.2064, 0.9682, 0.1735, 0.975, 0.1728, 0.975, 0.2071, 0.975, 0.2071, 0.975, 0.1728, 0.9818, 0.1722, 0.9818, 0.2077, 0.9818, 0.2077, 0.9818, 0.1722, 0.9887, 0.1715, 0.9887, 0.2084, 0.9674, 0.2787, 0.947, 0.3095, 0.9416, 0.3051, 0.9613, 0.2755, 0.9613, 0.2755, 0.9416, 0.3051, 0.9363, 0.3008, 0.9553, 0.2723, 0.9553, 0.2723, 0.9363, 0.3008, 0.931, 0.2964, 0.9492, 0.269, 0.9492, 0.269, 0.931, 0.2964, 0.9255, 0.292, 0.943, 0.2657, 0.943, 0.2657, 0.9255, 0.292, 0.92, 0.2874, 0.9367, 0.2624, 0.6824, 0.2873, 0.7037, 0.3086, 0.6992, 0.3141, 0.6769, 0.2918, 0.6769, 0.2918, 0.6992, 0.3141, 0.6948, 0.3196, 0.6715, 0.2963, 0.6715, 0.2963, 0.6948, 0.3196, 0.6904, 0.3249, 0.6662, 0.3007, 0.6662, 0.3007, 0.6904, 0.3249, 0.6861, 0.3302, 0.6609, 0.305, 0.6609, 0.305, 0.6861, 0.3302, 0.6817, 0.3355, 0.6556, 0.3094, 0.92, 0.09248, 0.8987, 0.07117, 0.9032, 0.06568, 0.9255, 0.08797, 0.9255, 0.08797, 0.9032, 0.06568, 0.9077, 0.06026, 0.9309, 0.08352, 0.9309, 0.08352, 0.9077, 0.06026, 0.912, 0.05493, 0.9363, 0.07915, 0.9363, 0.07915, 0.912, 0.05493, 0.9164, 0.04965, 0.9415, 0.07482, 0.9415, 0.07482, 0.9164, 0.04965, 0.9207, 0.04435, 0.9468, 0.07046, 0.621, 0.2445, 0.6138, 0.2083, 0.6206, 0.2077, 0.6275, 0.2425, 0.6275, 0.2425, 0.6206, 0.2077, 0.6274, 0.207, 0.6341, 0.2406, 0.6341, 0.2406, 0.6274, 0.207, 0.6343, 0.2063, 0.6407, 0.2386, 0.6407, 0.2386, 0.6343, 0.2063, 0.6413, 0.2056, 0.6474, 0.2365, 0.6474, 0.2365, 0.6413, 0.2056, 0.6483, 0.2049, 0.6542, 0.2345, 0.7861, 0.3428, 0.8162, 0.3428, 0.8169, 0.3499, 0.7854, 0.3499, 0.7854, 0.3499, 0.8169, 0.3499, 0.8176, 0.3569, 0.7847, 0.3569, 0.7847, 0.3569, 0.8176, 0.3569, 0.8183, 0.3638, 0.784, 0.3637, 0.784, 0.3637, 0.8183, 0.3638, 0.8189, 0.3705, 0.7834, 0.3705, 0.7834, 0.3705, 0.8189, 0.3705, 0.8196, 0.3774, 0.7827, 0.3773, 0.8162, 0.3428, 0.8458, 0.337, 0.8478, 0.3438, 0.8169, 0.3499, 0.8169, 0.3499, 0.8478, 0.3438, 0.8499, 0.3505, 0.8176, 0.3569, 0.8176, 0.3569, 0.8499, 0.3505, 0.8519, 0.3571, 0.8183, 0.3638, 0.8183, 0.3638, 0.8519, 0.3571, 0.8538, 0.3637, 0.8189, 0.3705, 0.8189, 0.3705, 0.8538, 0.3637, 0.8558, 0.3702, 0.8196, 0.3774, 0.7288, 0.3254, 0.7566, 0.3369, 0.7545, 0.3437, 0.7254, 0.3316, 0.7254, 0.3316, 0.7545, 0.3437, 0.7525, 0.3504, 0.7221, 0.3378, 0.7221, 0.3378, 0.7525, 0.3504, 0.7505, 0.357, 0.7189, 0.3439, 0.7189, 0.3439, 0.7505, 0.357, 0.7485, 0.3636, 0.7156, 0.3499, 0.7156, 0.3499, 0.7485, 0.3636, 0.7465, 0.3701, 0.7124, 0.356, 0.9367, 0.1175, 0.92, 0.09248, 0.9255, 0.08797, 0.943, 0.1142, 0.943, 0.1142, 0.9255, 0.08797, 0.9309, 0.08352, 0.9492, 0.1109, 0.9492, 0.1109, 0.9309, 0.08352, 0.9363, 0.07915, 0.9553, 0.1076, 0.9553, 0.1076, 0.9363, 0.07915, 0.9415, 0.07482, 0.9613, 0.1044, 0.9613, 0.1044, 0.9415, 0.07482, 0.9468, 0.07046, 0.9673, 0.1012, 0.7037, 0.07104, 0.6824, 0.09237, 0.6769, 0.08786, 0.6992, 0.06552, 0.6992, 0.06552, 0.6769, 0.08786, 0.6714, 0.08341, 0.6947, 0.06007, 0.6947, 0.06007, 0.6714, 0.08341, 0.6661, 0.07903, 0.6903, 0.0547, 0.6903, 0.0547, 0.6661, 0.07903, 0.6608, 0.0747, 0.6859, 0.04938, 0.6859, 0.04938, 0.6608, 0.0747, 0.6555, 0.07035, 0.6816, 0.04402, 0.7288, 0.05434, 0.7037, 0.07104, 0.6992, 0.06552, 0.7255, 0.04804, 0.7255, 0.04804, 0.6992, 0.06552, 0.6947, 0.06007, 0.7221, 0.04183, 0.7221, 0.04183, 0.6947, 0.06007, 0.6903, 0.0547, 0.7189, 0.03572, 0.7189, 0.03572, 0.6903, 0.0547, 0.6859, 0.04938, 0.7157, 0.02967, 0.7157, 0.02967, 0.6859, 0.04938, 0.6816, 0.04402, 0.7125, 0.02359, 0.7037, 0.3086, 0.7288, 0.3254, 0.7254, 0.3316, 0.6992, 0.3141, 0.6992, 0.3141, 0.7254, 0.3316, 0.7221, 0.3378, 0.6948, 0.3196, 0.6948, 0.3196, 0.7221, 0.3378, 0.7189, 0.3439, 0.6904, 0.3249, 0.6904, 0.3249, 0.7189, 0.3439, 0.7156, 0.3499, 0.6861, 0.3302, 0.6861, 0.3302, 0.7156, 0.3499, 0.7124, 0.356, 0.6817, 0.3355, 0.6657, 0.2623, 0.6824, 0.2873, 0.6769, 0.2918, 0.6594, 0.2656, 0.6594, 0.2656, 0.6769, 0.2918, 0.6715, 0.2963, 0.6533, 0.269, 0.6533, 0.269, 0.6715, 0.2963, 0.6662, 0.3007, 0.6472, 0.2722, 0.6472, 0.2722, 0.6662, 0.3007, 0.6609, 0.305, 0.6412, 0.2754, 0.6412, 0.2754, 0.6609, 0.305, 0.6556, 0.3094, 0.6351, 0.2787, 0.6824, 0.09237, 0.6657, 0.1174, 0.6594, 0.1141, 0.6769, 0.08786, 0.6769, 0.08786, 0.6594, 0.1141, 0.6532, 0.1108, 0.6714, 0.08341, 0.6714, 0.08341, 0.6532, 0.1108, 0.6471, 0.1076, 0.6661, 0.07903, 0.6661, 0.07903, 0.6471, 0.1076, 0.6411, 0.1043, 0.6608, 0.0747, 0.6608, 0.0747, 0.6411, 0.1043, 0.635, 0.1011, 0.6555, 0.07035, 0.8458, 0.337, 0.8736, 0.3255, 0.877, 0.3318, 0.8478, 0.3438, 0.8478, 0.3438, 0.877, 0.3318, 0.8803, 0.338, 0.8499, 0.3505, 0.8499, 0.3505, 0.8803, 0.338, 0.8835, 0.3441, 0.8519, 0.3571, 0.8519, 0.3571, 0.8835, 0.3441, 0.8867, 0.3501, 0.8538, 0.3637, 0.8538, 0.3637, 0.8867, 0.3501, 0.89, 0.3562, 0.8558, 0.3702, 0.7466, 0.009583, 0.7828, 0.002448, 0.7835, 0.00928, 0.7486, 0.01616, 0.7486, 0.01616, 0.7835, 0.00928, 0.7842, 0.01607, 0.7506, 0.02269, 0.7506, 0.02269, 0.7842, 0.01607, 0.7848, 0.02293, 0.7526, 0.0293, 0.7526, 0.0293, 0.7848, 0.02293, 0.7855, 0.02992, 0.7546, 0.03603, 0.7546, 0.03603, 0.7855, 0.02992, 0.7862, 0.03699, 0.7567, 0.04283, 0.89, 0.02383, 0.9207, 0.04435, 0.9164, 0.04965, 0.8868, 0.02988, 0.8868, 0.02988, 0.9164, 0.04965, 0.912, 0.05493, 0.8836, 0.0359, 0.8836, 0.0359, 0.912, 0.05493, 0.9077, 0.06026, 0.8803, 0.04198, 0.8803, 0.04198, 0.9077, 0.06026, 0.9032, 0.06568, 0.877, 0.04817, 0.877, 0.04817, 0.9032, 0.06568, 0.8987, 0.07117, 0.8737, 0.05443, 0.9887, 0.2084, 0.9815, 0.2446, 0.9749, 0.2426, 0.9818, 0.2077, 0.9818, 0.2077, 0.9749, 0.2426, 0.9684, 0.2406, 0.975, 0.2071, 0.975, 0.2071, 0.9684, 0.2406, 0.9618, 0.2386, 0.9682, 0.2064, 0.9682, 0.2064, 0.9618, 0.2386, 0.9551, 0.2366, 0.9612, 0.2057, 0.9612, 0.2057, 0.9551, 0.2366, 0.9483, 0.2346, 0.9541, 0.205, 0.7125, 0.02359, 0.7466, 0.009583, 0.7486, 0.01616, 0.7157, 0.02967, 0.7157, 0.02967, 0.7486, 0.01616, 0.7506, 0.02269, 0.7189, 0.03572, 0.7189, 0.03572, 0.7506, 0.02269, 0.7526, 0.0293, 0.7221, 0.04183, 0.7221, 0.04183, 0.7526, 0.0293, 0.7546, 0.03603, 0.7255, 0.04804, 0.7255, 0.04804, 0.7546, 0.03603, 0.7567, 0.04283, 0.7288, 0.05434, 0.8736, 0.3255, 0.8987, 0.3088, 0.9033, 0.3143, 0.877, 0.3318, 0.877, 0.3318, 0.9033, 0.3143, 0.9077, 0.3198, 0.8803, 0.338, 0.8803, 0.338, 0.9077, 0.3198, 0.9121, 0.3251, 0.8835, 0.3441, 0.8835, 0.3441, 0.9121, 0.3251, 0.9165, 0.3304, 0.8867, 0.3501, 0.8867, 0.3501, 0.9165, 0.3304, 0.9209, 0.3358, 0.89, 0.3562, 0.6138, 0.1714, 0.621, 0.1352, 0.6275, 0.1372, 0.6206, 0.1721, 0.6206, 0.1721, 0.6275, 0.1372, 0.6341, 0.1392, 0.6274, 0.1728, 0.6274, 0.1728, 0.6341, 0.1392, 0.6407, 0.1412, 0.6343, 0.1734, 0.6343, 0.1734, 0.6407, 0.1412, 0.6474, 0.1432, 0.6413, 0.1741, 0.6413, 0.1741, 0.6474, 0.1432, 0.6542, 0.1453, 0.6483, 0.1748, 0.8737, 0.05443, 0.8987, 0.07117, 0.92, 0.09248, 0.9367, 0.1175, 0.9482, 0.1453, 0.9541, 0.1749, 0.9541, 0.205, 0.9483, 0.2346, 0.9367, 0.2624, 0.92, 0.2874, 0.8987, 0.3088, 0.8736, 0.3255, 0.8458, 0.337, 0.8162, 0.3428, 0.7861, 0.3428, 0.7566, 0.3369, 0.7288, 0.3254, 0.7037, 0.3086, 0.6824, 0.2873, 0.6657, 0.2623, 0.6542, 0.2345, 0.6483, 0.2049, 0.6483, 0.1748, 0.6542, 0.1453, 0.6657, 0.1174, 0.6824, 0.09237, 0.7037, 0.07104, 0.7288, 0.05434, 0.7567, 0.04283, 0.7862, 0.03699, 0.8163, 0.03701, 0.8458, 0.04289, 0.6098, 0.4035, 0.5865, 0.4599, 0.5723, 0.4524, 0.5944, 0.3989, 0.5944, 0.3989, 0.5723, 0.4524, 0.558, 0.4448, 0.5789, 0.3942, 0.5789, 0.3942, 0.558, 0.4448, 0.5433, 0.4369, 0.5629, 0.3894, 0.1156, 0.5537, 0.0726, 0.5105, 0.08499, 0.5004, 0.1258, 0.5414, 0.1258, 0.5414, 0.08499, 0.5004, 0.09754, 0.4901, 0.1361, 0.5288, 0.1361, 0.5288, 0.09754, 0.4901, 0.1105, 0.4796, 0.1467, 0.516, 0.2225, 0.611, 0.1662, 0.5876, 0.1738, 0.5735, 0.2272, 0.5957, 0.2272, 0.5957, 0.1738, 0.5735, 0.1815, 0.5593, 0.2319, 0.5802, 0.2319, 0.5802, 0.1815, 0.5593, 0.1894, 0.5446, 0.2367, 0.5643, 0.4027, 0.01518, 0.4589, 0.03855, 0.4514, 0.05264, 0.398, 0.03047, 0.398, 0.03047, 0.4514, 0.05264, 0.4437, 0.06692, 0.3933, 0.04597, 0.3933, 0.04597, 0.4437, 0.06692, 0.4358, 0.0816, 0.3884, 0.0619, 0.3381, 0.05185, 0.2869, 0.05184, 0.2852, 0.03528, 0.3398, 0.03528, 0.3398, 0.03528, 0.2852, 0.03528, 0.2836, 0.01916, 0.3414, 0.01916, 0.3414, 0.01916, 0.2836, 0.01916, 0.2821, 0.003262, 0.343, 0.003262, 0.5526, 0.1156, 0.5864, 0.1664, 0.5723, 0.1739, 0.5402, 0.1258, 0.5402, 0.1258, 0.5723, 0.1739, 0.558, 0.1815, 0.5276, 0.136, 0.5276, 0.136, 0.558, 0.1815, 0.5432, 0.1894, 0.5147, 0.1466, 0.5865, 0.4599, 0.5526, 0.5107, 0.5403, 0.5005, 0.5723, 0.4524, 0.5723, 0.4524, 0.5403, 0.5005, 0.5277, 0.4902, 0.558, 0.4448, 0.558, 0.4448, 0.5277, 0.4902, 0.5148, 0.4797, 0.5433, 0.4369, 0.1103, 0.1465, 0.08185, 0.1893, 0.06713, 0.1814, 0.09743, 0.1359, 0.09743, 0.1359, 0.06713, 0.1814, 0.05281, 0.1738, 0.08487, 0.1256, 0.08487, 0.1256, 0.05281, 0.1738, 0.03868, 0.1662, 0.07249, 0.1155, 0.5526, 0.5107, 0.5096, 0.5538, 0.4995, 0.5415, 0.5403, 0.5005, 0.5403, 0.5005, 0.4995, 0.5415, 0.4892, 0.5289, 0.5277, 0.4902, 0.5277, 0.4902, 0.4892, 0.5289, 0.4786, 0.5161, 0.5148, 0.4797, 0.5629, 0.2369, 0.5432, 0.1894, 0.558, 0.1815, 0.5788, 0.2321, 0.5788, 0.2321, 0.558, 0.1815, 0.5723, 0.1739, 0.5944, 0.2274, 0.5944, 0.2274, 0.5723, 0.1739, 0.5864, 0.1664, 0.6097, 0.2228, 0.03876, 0.4598, 0.01541, 0.4034, 0.03074, 0.3988, 0.05289, 0.4523, 0.05289, 0.4523, 0.03074, 0.3988, 0.04629, 0.3941, 0.06722, 0.4446, 0.06722, 0.4446, 0.04629, 0.3941, 0.06227, 0.3892, 0.08196, 0.4368, 0.5095, 0.07246, 0.5526, 0.1156, 0.5402, 0.1258, 0.4994, 0.08481, 0.4994, 0.08481, 0.5402, 0.1258, 0.5276, 0.136, 0.4891, 0.09733, 0.4891, 0.09733, 0.5276, 0.136, 0.5147, 0.1466, 0.4785, 0.1102, 0.3884, 0.0619, 0.3381, 0.05185, 0.3398, 0.03528, 0.3933, 0.04597, 0.3933, 0.04597, 0.3398, 0.03528, 0.3414, 0.01916, 0.398, 0.03047, 0.398, 0.03047, 0.3414, 0.01916, 0.343, 0.003262, 0.4027, 0.01518, 0.003519, 0.3435, 0.0035, 0.2825, 0.01945, 0.2841, 0.01947, 0.342, 0.01947, 0.342, 0.01945, 0.2841, 0.03562, 0.2856, 0.03564, 0.3404, 0.03564, 0.3404, 0.03562, 0.2856, 0.05224, 0.2873, 0.05225, 0.3387, 0.6216, 0.2826, 0.6216, 0.3437, 0.6057, 0.3421, 0.6057, 0.2842, 0.6057, 0.2842, 0.6057, 0.3421, 0.5895, 0.3405, 0.5895, 0.2858, 0.5895, 0.2858, 0.5895, 0.3405, 0.5729, 0.3389, 0.5729, 0.2874, 0.08196, 0.4368, 0.1105, 0.4796, 0.09754, 0.4901, 0.06722, 0.4446, 0.06722, 0.4446, 0.09754, 0.4901, 0.08499, 0.5004, 0.05289, 0.4523, 0.05289, 0.4523, 0.08499, 0.5004, 0.0726, 0.5105, 0.03876, 0.4598, 0.07249, 0.1155, 0.1155, 0.07238, 0.1257, 0.08473, 0.08487, 0.1256, 0.08487, 0.1256, 0.1257, 0.08473, 0.136, 0.09724, 0.09743, 0.1359, 0.09743, 0.1359, 0.136, 0.09724, 0.1466, 0.1101, 0.1103, 0.1465, 0.1155, 0.07238, 0.1662, 0.03848, 0.1737, 0.05257, 0.1257, 0.08473, 0.1257, 0.08473, 0.1737, 0.05257, 0.1814, 0.06686, 0.136, 0.09724, 0.136, 0.09724, 0.1814, 0.06686, 0.1892, 0.08153, 0.1466, 0.1101, 0.01538, 0.2226, 0.03868, 0.1662, 0.05281, 0.1738, 0.03071, 0.2273, 0.03071, 0.2273, 0.05281, 0.1738, 0.06713, 0.1814, 0.04626, 0.232, 0.04626, 0.232, 0.06713, 0.1814, 0.08185, 0.1893, 0.06224, 0.2368, 0.6097, 0.2228, 0.6216, 0.2826, 0.6057, 0.2842, 0.5944, 0.2274, 0.5944, 0.2274, 0.6057, 0.2842, 0.5895, 0.2858, 0.5788, 0.2321, 0.5788, 0.2321, 0.5895, 0.2858, 0.5729, 0.2874, 0.5629, 0.2369, 0.3431, 0.6229, 0.2822, 0.6229, 0.2838, 0.607, 0.3415, 0.607, 0.3415, 0.607, 0.2838, 0.607, 0.2854, 0.5909, 0.3399, 0.5909, 0.3399, 0.5909, 0.2854, 0.5909, 0.287, 0.5743, 0.3383, 0.5743, 0.4028, 0.611, 0.3431, 0.6229, 0.3415, 0.607, 0.3981, 0.5957, 0.3981, 0.5957, 0.3415, 0.607, 0.3399, 0.5909, 0.3934, 0.5802, 0.3934, 0.5802, 0.3399, 0.5909, 0.3383, 0.5743, 0.3886, 0.5643, 0.0035, 0.2825, 0.01538, 0.2226, 0.03071, 0.2273, 0.01945, 0.2841, 0.01945, 0.2841, 0.03071, 0.2273, 0.04626, 0.232, 0.03562, 0.2856, 0.03562, 0.2856, 0.04626, 0.232, 0.06224, 0.2368, 0.05224, 0.2873, 0.01541, 0.4034, 0.003519, 0.3435, 0.01947, 0.342, 0.03074, 0.3988, 0.03074, 0.3988, 0.01947, 0.342, 0.03564, 0.3404, 0.04629, 0.3941, 0.04629, 0.3941, 0.03564, 0.3404, 0.05225, 0.3387, 0.06227, 0.3892, 0.2822, 0.6229, 0.2225, 0.611, 0.2272, 0.5957, 0.2838, 0.607, 0.2838, 0.607, 0.2272, 0.5957, 0.2319, 0.5802, 0.2854, 0.5909, 0.2854, 0.5909, 0.2319, 0.5802, 0.2367, 0.5643, 0.287, 0.5743, 0.1662, 0.03848, 0.2224, 0.01515, 0.227, 0.03044, 0.1737, 0.05257, 0.1737, 0.05257, 0.227, 0.03044, 0.2317, 0.04593, 0.1814, 0.06686, 0.1814, 0.06686, 0.2317, 0.04593, 0.2366, 0.06186, 0.1892, 0.08153, 0.4359, 0.5446, 0.4786, 0.5161, 0.4892, 0.5289, 0.4438, 0.5593, 0.4438, 0.5593, 0.4892, 0.5289, 0.4995, 0.5415, 0.4515, 0.5736, 0.4515, 0.5736, 0.4995, 0.5415, 0.5096, 0.5538, 0.459, 0.5877, 0.5629, 0.3894, 0.5729, 0.3389, 0.5895, 0.3405, 0.5789, 0.3942, 0.5789, 0.3942, 0.5895, 0.3405, 0.6057, 0.3421, 0.5944, 0.3989, 0.5944, 0.3989, 0.6057, 0.3421, 0.6216, 0.3437, 0.6098, 0.4035, 0.4785, 0.1102, 0.4358, 0.0816, 0.4437, 0.06692, 0.4891, 0.09733, 0.4891, 0.09733, 0.4437, 0.06692, 0.4514, 0.05264, 0.4994, 0.08481, 0.4994, 0.08481, 0.4514, 0.05264, 0.4589, 0.03855, 0.5095, 0.07246, 0.3886, 0.5643, 0.4359, 0.5446, 0.4438, 0.5593, 0.3934, 0.5802, 0.3934, 0.5802, 0.4438, 0.5593, 0.4515, 0.5736, 0.3981, 0.5957, 0.3981, 0.5957, 0.4515, 0.5736, 0.459, 0.5877, 0.4028, 0.611, 0.2224, 0.01515, 0.2821, 0.003262, 0.2836, 0.01916, 0.227, 0.03044, 0.227, 0.03044, 0.2836, 0.01916, 0.2852, 0.03528, 0.2317, 0.04593, 0.2317, 0.04593, 0.2852, 0.03528, 0.2869, 0.05184, 0.2366, 0.06186, 0.1467, 0.516, 0.1894, 0.5446, 0.1815, 0.5593, 0.1361, 0.5288, 0.1361, 0.5288, 0.1815, 0.5593, 0.1738, 0.5735, 0.1258, 0.5414, 0.1258, 0.5414, 0.1738, 0.5735, 0.1662, 0.5876, 0.1156, 0.5537, 0.6378, 0.687, 0.6303, 0.7097, 0.4453, 0.7004, 0.4638, 0.6437])
me_cone_001.update()
me_cube = bpy.data.meshes.new('Cube')
me_cube.from_pydata([(-1.0, -1.0, -1.0), (-1.0, -1.0, 1.0), (-1.0, 1.0, -1.0), (-1.0, 1.0, 1.0), (1.0, -1.0, -1.0), (1.0, -1.0, 1.0), (1.0, 1.0, -1.0), (1.0, 1.0, 1.0)], [], [(0, 1, 3, 2), (2, 3, 7, 6), (6, 7, 5, 4), (4, 5, 1, 0), (2, 6, 4, 0), (7, 3, 1, 5)])
_uv = me_cube.uv_layers.new(name='UVMap')
_uv.uv.foreach_set('vector', [0.375, 0.0, 0.625, 0.0, 0.625, 0.25, 0.375, 0.25, 0.375, 0.25, 0.625, 0.25, 0.625, 0.5, 0.375, 0.5, 0.375, 0.5, 0.625, 0.5, 0.625, 0.75, 0.375, 0.75, 0.375, 0.75, 0.625, 0.75, 0.625, 1.0, 0.375, 1.0, 0.125, 0.5, 0.375, 0.5, 0.375, 0.75, 0.125, 0.75, 0.625, 0.5, 0.875, 0.5, 0.875, 0.75, 0.625, 0.75])
me_cube.update()

# ---- objects
ob_cone = bpy.data.objects.new('Cone', me_cone_001)
ob_cube = bpy.data.objects.new('Cube', me_cube)

# ---- transforms, parenting, visibility, modifiers, constraints
ob_cone.location = (0.0, 0.0, 0.0)
ob_cube.location = (0.0, -0.452, 0.2283)
ob_cube.scale = (0.2286, 0.2286, 0.2286)

# ---- collection membership
col_collection.objects.link(ob_cone)
col_collection.objects.link(ob_cube)

# ---- scene / render settings (as saved in the file)
scene.frame_start = 1; scene.frame_end = 250; scene.frame_set(1)
scene.render.engine = 'BLENDER_EEVEE_NEXT'
scene.cycles.sampling_pattern = 'TABULATED_SOBOL'
scene.view_settings.view_transform = 'Filmic'
bpy.context.view_layer.update()

# ---- added for rendering (the .blend has no active camera and no usable light): camera, sun
cam_auto = bpy.data.cameras.new('AutoCamera')
cam_auto.lens = 50.0
cam_auto.sensor_width = 36.0
cam_auto.clip_end = 1000.0
ob_auto_camera = bpy.data.objects.new('AutoCamera', cam_auto)
scene.collection.objects.link(ob_auto_camera)
ob_auto_camera.location = (1.01265, -1.4542, 1.0384)
ob_auto_camera.rotation_euler = (1.09748, -7.21219e-08, 0.694738)
scene.camera = ob_auto_camera
light_auto_sun = bpy.data.lights.new('AutoSun', 'SUN')
light_auto_sun.energy = 3.0
light_auto_sun.angle = 0.0523599
ob_auto_sun = bpy.data.objects.new('AutoSun', light_auto_sun)
scene.collection.objects.link(ob_auto_sun)
ob_auto_sun.rotation_euler = (0.872665, 0.174533, 0.523599)
bpy.context.view_layer.update()

